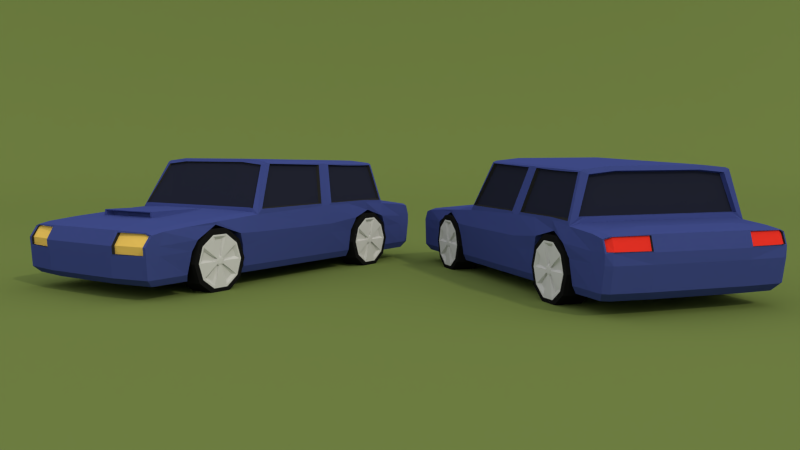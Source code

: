 # Source: Car.blend  (saved by Blender 2.69.0; exported with 4.5.12 LTS)
import bpy
from mathutils import Matrix  # noqa: F401  (used for matrix-valued properties, if any)

bpy.ops.wm.read_factory_settings(use_empty=True)
scene = bpy.context.scene
scene.name = 'Scene'

# ---- collections
col_collection_1 = bpy.data.collections.new('Collection 1'); scene.collection.children.link(col_collection_1)
col_collection_1.hide_render = True
col_collection_1.hide_viewport = True
col_collection_2 = bpy.data.collections.new('Collection 2'); scene.collection.children.link(col_collection_2)

# ---- materials (node trees are filled in below, after node groups)
mat_material = bpy.data.materials.new('Material')
mat_material.alpha_threshold = 0.0
mat_material.diffuse_color = (0.5596, 0.02946, 0.02233, 1.0)
mat_material.roughness = 0.5
mat_material.line_color = (0.0, 0.0, 0.0, 1.0)
mat_material_001 = bpy.data.materials.new('Material.001')
mat_material_001.alpha_threshold = 0.0
mat_material_001.diffuse_color = (0.016, 0.01764, 0.0331, 1.0)
mat_material_001.roughness = 0.5
mat_material_001.line_color = (0.0, 0.0, 0.0, 1.0)
mat_material_002 = bpy.data.materials.new('Material.002')
mat_material_002.alpha_threshold = 0.0
mat_material_002.diffuse_color = (0.02365, 0.02365, 0.02365, 1.0)
mat_material_002.roughness = 0.5
mat_material_002.line_color = (0.0, 0.0, 0.0, 1.0)
mat_material_003 = bpy.data.materials.new('Material.003')
mat_material_003.alpha_threshold = 0.0
mat_material_003.diffuse_color = (0.8, 0.527, 0.113, 1.0)
mat_material_003.roughness = 0.5
mat_material_003.line_color = (0.0, 0.0, 0.0, 1.0)
mat_material_004 = bpy.data.materials.new('Material.004')
mat_material_004.alpha_threshold = 0.0
mat_material_004.diffuse_color = (0.8, 0.03145, 0.02126, 1.0)
mat_material_004.roughness = 0.5
mat_material_004.line_color = (0.0, 0.0, 0.0, 1.0)
mat_material_005 = bpy.data.materials.new('Material.005')
mat_material_005.alpha_threshold = 0.0
mat_material_005.diffuse_color = (0.009134, 0.009134, 0.009134, 1.0)
mat_material_005.roughness = 0.5
mat_material_005.line_color = (0.0, 0.0, 0.0, 1.0)
mat_material_006 = bpy.data.materials.new('Material.006')
mat_material_006.alpha_threshold = 0.0
mat_material_006.diffuse_color = (0.5711, 0.5711, 0.5711, 1.0)
mat_material_006.roughness = 0.5
mat_material_006.line_color = (0.0, 0.0, 0.0, 1.0)
mat_material_007 = bpy.data.materials.new('Material.007')
mat_material_007.alpha_threshold = 0.0
mat_material_007.diffuse_color = (0.0331, 0.0331, 0.0331, 1.0)
mat_material_007.roughness = 0.5
mat_material_007.line_color = (0.0, 0.0, 0.0, 1.0)

# ---- material node trees
mat_material.use_nodes = True; mat_material.node_tree.nodes.clear()
_N = mat_material.node_tree.nodes; _L = mat_material.node_tree.links
n0 = _N.new('ShaderNodeOutputMaterial'); n0.name = 'Material Output'; n0.location = (300, 300)
n1 = _N.new('ShaderNodeBsdfDiffuse'); n1.name = 'Diffuse BSDF'; n1.location = (100, 300)
n1.inputs[0].default_value = (0.04495, 0.06343, 0.233, 1.0)
_L.new(n1.outputs[0], n0.inputs[0])
n0.is_active_output = True
mat_material_001.use_nodes = True; mat_material_001.node_tree.nodes.clear()
_N = mat_material_001.node_tree.nodes; _L = mat_material_001.node_tree.links
n0 = _N.new('ShaderNodeOutputMaterial'); n0.name = 'Material Output'; n0.location = (300, 300)
n1 = _N.new('ShaderNodeBsdfDiffuse'); n1.name = 'Diffuse BSDF'; n1.location = (10, 300)
n1.inputs[0].default_value = (0.01602, 0.018, 0.0331, 1.0)
_L.new(n1.outputs[0], n0.inputs[0])
n0.is_active_output = True
mat_material_002.use_nodes = True; mat_material_002.node_tree.nodes.clear()
_N = mat_material_002.node_tree.nodes; _L = mat_material_002.node_tree.links
n0 = _N.new('ShaderNodeOutputMaterial'); n0.name = 'Material Output'; n0.location = (300, 300)
n1 = _N.new('ShaderNodeBsdfDiffuse'); n1.name = 'Diffuse BSDF'; n1.location = (10, 300)
n1.inputs[0].default_value = (0.02315, 0.02315, 0.02315, 1.0)
_L.new(n1.outputs[0], n0.inputs[0])
n0.is_active_output = True
mat_material_003.use_nodes = True; mat_material_003.node_tree.nodes.clear()
_N = mat_material_003.node_tree.nodes; _L = mat_material_003.node_tree.links
n0 = _N.new('ShaderNodeOutputMaterial'); n0.name = 'Material Output'; n0.location = (300, 300)
n1 = _N.new('ShaderNodeBsdfDiffuse'); n1.name = 'Diffuse BSDF'; n1.location = (10, 300)
n1.inputs[0].default_value = (0.7991, 0.5271, 0.1119, 1.0)
_L.new(n1.outputs[0], n0.inputs[0])
n0.is_active_output = True
mat_material_004.use_nodes = True; mat_material_004.node_tree.nodes.clear()
_N = mat_material_004.node_tree.nodes; _L = mat_material_004.node_tree.links
n0 = _N.new('ShaderNodeOutputMaterial'); n0.name = 'Material Output'; n0.location = (300, 300)
n1 = _N.new('ShaderNodeBsdfDiffuse'); n1.name = 'Diffuse BSDF'; n1.location = (10, 300)
n1.inputs[0].default_value = (0.7991, 0.0319, 0.02122, 1.0)
_L.new(n1.outputs[0], n0.inputs[0])
n0.is_active_output = True
mat_material_005.use_nodes = True; mat_material_005.node_tree.nodes.clear()
_N = mat_material_005.node_tree.nodes; _L = mat_material_005.node_tree.links
n0 = _N.new('ShaderNodeOutputMaterial'); n0.name = 'Material Output'; n0.location = (300, 300)
n1 = _N.new('ShaderNodeBsdfDiffuse'); n1.name = 'Diffuse BSDF'; n1.location = (10, 300)
n1.inputs[0].default_value = (0.009018, 0.009018, 0.009018, 1.0)
_L.new(n1.outputs[0], n0.inputs[0])
n0.is_active_output = True
mat_material_006.use_nodes = True; mat_material_006.node_tree.nodes.clear()
_N = mat_material_006.node_tree.nodes; _L = mat_material_006.node_tree.links
n0 = _N.new('ShaderNodeOutputMaterial'); n0.name = 'Material Output'; n0.location = (300, 300)
n1 = _N.new('ShaderNodeBsdfDiffuse'); n1.name = 'Diffuse BSDF'; n1.location = (100, 300)
n1.inputs[0].default_value = (0.5705, 0.5705, 0.5705, 1.0)
n1.inputs[1].default_value = 0.1
_L.new(n1.outputs[0], n0.inputs[0])
n0.is_active_output = True
mat_material_007.use_nodes = True; mat_material_007.node_tree.nodes.clear()
_N = mat_material_007.node_tree.nodes; _L = mat_material_007.node_tree.links
n0 = _N.new('ShaderNodeOutputMaterial'); n0.name = 'Material Output'; n0.location = (300, 300)
n1 = _N.new('ShaderNodeBsdfDiffuse'); n1.name = 'Diffuse BSDF'; n1.location = (10, 300)
n1.inputs[0].default_value = (0.1447, 0.196, 0.05334, 1.0)
_L.new(n1.outputs[0], n0.inputs[0])
n0.is_active_output = True

# ---- world
world_world = bpy.data.worlds.new('World'); scene.world = world_world
world_world.use_nodes = True; world_world.node_tree.nodes.clear()
_N = world_world.node_tree.nodes; _L = world_world.node_tree.links
n0 = _N.new('ShaderNodeOutputWorld'); n0.name = 'World Output'; n0.location = (300, 300)
n1 = _N.new('ShaderNodeBackground'); n1.name = 'Background'; n1.location = (10, 300)
n1.inputs[0].default_value = (0.855, 0.855, 0.855, 1.0)
_L.new(n1.outputs[0], n0.inputs[0])
n0.is_active_output = True
world_world.color = (0.05088, 0.05088, 0.05088)
world_world.use_sun_shadow = False
world_world.sun_shadow_jitter_overblur = 0.0
world_world.cycles.sampling_method = 'MANUAL'
world_world.cycles.sample_map_resolution = 256

# ---- cameras
cam_camera_001 = bpy.data.cameras.new('Camera.001')
cam_camera_001.clip_end = 100.0
cam_camera_001.lens = 35.0
cam_camera_001.sensor_width = 32.0
cam_camera_001.sensor_height = 18.0
cam_camera_001.ortho_scale = 7.314
cam_camera_001.dof.focus_distance = 0.0

# ---- lights
light_lamp = bpy.data.lights.new('Lamp', 'SUN')
light_lamp.color = (1.0, 0.9359, 0.7076)
light_lamp.transmission_factor = 0.0
light_lamp.cutoff_distance = 30.0
light_lamp.angle = 0.05998
light_lamp.energy = 1.0
light_lamp.shadow_buffer_clip_start = 1.001
light_lamp.shadow_soft_size = 0.03
light_lamp.shadow_cascade_max_distance = 1000.0
light_lamp.cycles.use_multiple_importance_sampling = False

# ---- meshes
me_cube = bpy.data.meshes.new('Cube')
me_cube.from_pydata([(0.4992, -0.628, 0.3212), (0.7026, -0.628, 0.3212), (0.4992, -0.6737, 0.1804), (0.7026, -0.6737, 0.1804), (0.4992, -0.7936, 0.09332), (0.7026, -0.7936, 0.09332), (0.4992, -0.9417, 0.09332), (0.7026, -0.9417, 0.09332), (0.4992, -1.062, 0.1804), (0.7026, -1.062, 0.1804), (0.4992, -1.107, 0.3212), (0.7026, -1.107, 0.3212), (0.4992, -1.062, 0.4621), (0.7026, -1.062, 0.4621), (0.4992, -0.9417, 0.5492), (0.7026, -0.9417, 0.5492), (0.4992, -0.7936, 0.5492), (0.7026, -0.7936, 0.5492), (0.4992, -0.6737, 0.4621), (0.7026, -0.6737, 0.4621), (0.5291, -0.624, 0.3212), (0.6727, -0.624, 0.3212), (0.6727, -0.6705, 0.178), (0.5291, -0.6705, 0.178), (0.6727, -0.7923, 0.08953), (0.5291, -0.7923, 0.08953), (0.6727, -0.9429, 0.08953), (0.5291, -0.9429, 0.08953), (0.6727, -1.065, 0.178), (0.5291, -1.065, 0.178), (0.6727, -1.111, 0.3212), (0.5291, -1.111, 0.3212), (0.6727, -1.065, 0.4644), (0.5291, -1.065, 0.4644), (0.6727, -0.9429, 0.5529), (0.5291, -0.9429, 0.5529), (0.6727, -0.7923, 0.5529), (0.5291, -0.7923, 0.5529), (0.6727, -0.6705, 0.4644), (0.5291, -0.6705, 0.4644), (0.7052, -0.6662, 0.3212), (0.7052, -0.7047, 0.2028), (0.7052, -0.8054, 0.1297), (0.7052, -0.9299, 0.1297), (0.7052, -1.031, 0.2028), (0.7052, -1.069, 0.3212), (0.7052, -1.031, 0.4396), (0.7052, -0.9299, 0.5128), (0.7052, -0.8054, 0.5128), (0.7052, -0.7047, 0.4396), (0.7052, -0.6796, 0.3212), (0.7052, -0.7155, 0.2107), (0.7052, -0.8095, 0.1425), (0.7052, -0.9257, 0.1425), (0.7052, -1.02, 0.2107), (0.7052, -1.056, 0.3212), (0.7052, -1.02, 0.4317), (0.7052, -0.9257, 0.5), (0.7052, -0.8095, 0.5), (0.7052, -0.7155, 0.4317), (0.6891, -0.7092, 0.3406), (0.6891, -0.7508, 0.2124), (0.6891, -0.8003, 0.1765), (0.6891, -0.935, 0.1765), (0.6891, -0.9844, 0.2124), (0.6891, -1.026, 0.3406), (0.6891, -1.007, 0.3987), (0.6891, -0.8982, 0.4779), (0.6891, -0.8371, 0.4779), (0.6891, -0.7281, 0.3987), (0.6891, -0.8261, 0.3263), (0.6891, -0.837, 0.2927), (0.6891, -0.85, 0.2833), (0.6891, -0.8853, 0.2833), (0.6891, -0.8982, 0.2927), (0.6891, -0.9092, 0.3263), (0.6891, -0.9042, 0.3415), (0.6891, -0.8756, 0.3623), (0.6891, -0.8596, 0.3623), (0.6891, -0.831, 0.3415), (0.7032, -0.8345, 0.3212), (0.7032, -0.8408, 0.3018), (0.7032, -0.8574, 0.2897), (0.7032, -0.8779, 0.2897), (0.7032, -0.8944, 0.3018), (0.7032, -0.9008, 0.3212), (0.7032, -0.8944, 0.3407), (0.7032, -0.8779, 0.3528), (0.7032, -0.8574, 0.3528), (0.7032, -0.8408, 0.3407), (0.7032, -0.8345, 0.3212), (0.7032, -0.8408, 0.3018), (0.7032, -0.8574, 0.2897), (0.7032, -0.8779, 0.2897), (0.7032, -0.8944, 0.3018), (0.7032, -0.9008, 0.3212), (0.7032, -0.8944, 0.3407), (0.7032, -0.8779, 0.3528), (0.7032, -0.8574, 0.3528), (0.7032, -0.8408, 0.3407), (0.7058, -0.8473, 0.3212), (0.7058, -0.8511, 0.3093), (0.7058, -0.8613, 0.3019), (0.7058, -0.8739, 0.3019), (0.7058, -0.8841, 0.3093), (0.7058, -0.888, 0.3212), (0.7058, -0.8841, 0.3332), (0.7058, -0.8739, 0.3406), (0.7058, -0.8613, 0.3406), (0.7058, -0.8511, 0.3332), (0.0, 1.074, 0.2), (0.6429, 1.142, 0.2), (0.6755, 1.101, 0.6289), (0.0, 1.112, 0.6521), (0.0, -0.4633, 0.6536), (0.0, -0.4496, 0.2), (0.6726, -0.4505, 0.6281), (0.6429, -0.4496, 0.2), (0.6429, 1.432, 0.2), (0.6429, -1.43, 0.2), (0.6712, 1.488, 0.5847), (0.6727, -1.441, 0.5498), (0.0, 1.48, 0.2), (0.0, -1.478, 0.2), (0.0, 1.536, 0.6079), (0.0, -1.49, 0.5738), (0.5753, 1.065, 0.9779), (0.0, 1.065, 1.008), (0.0, -0.2542, 1.043), (0.5753, -0.2508, 1.013), (0.0, -1.372, 0.2), (0.6429, -1.323, 0.2), (0.6724, -1.35, 0.5673), (0.0, -1.398, 0.5913), (0.7016, -0.4633, 0.5004), (0.6712, 1.518, 0.5004), (0.6719, -1.497, 0.4709), (0.0, -1.545, 0.4709), (0.0, 1.566, 0.5004), (0.7016, 1.074, 0.5196), (0.6763, -1.385, 0.4739), (0.0, 1.374, 0.6419), (0.6722, 1.374, 0.606), (0.6429, 1.318, 0.2), (0.0, 1.318, 0.2), (0.6763, 1.371, 0.5004), (0.0, -0.455, 0.6772), (0.6238, -0.455, 0.6724), (0.0, -0.2712, 1.018), (0.5346, -0.2713, 0.9982), (0.0, -0.439, 0.6746), (0.6153, -0.439, 0.6744), (0.0, -0.261, 1.006), (0.5261, -0.261, 0.9863), (0.6127, 1.108, 0.6828), (0.0, 1.108, 0.6839), (0.5235, 1.078, 0.9565), (0.0, 1.078, 0.9764), (0.6014, 1.077, 0.6863), (0.0, 1.077, 0.6863), (0.5122, 1.048, 0.9477), (0.0, 1.048, 0.9676), (0.0, 0.2832, 0.2), (0.6429, 0.2832, 0.2), (0.6712, 0.2943, 0.6521), (0.5753, 0.3802, 0.9961), (0.0, 0.3802, 1.026), (0.7016, 0.2943, 0.5004), (0.0, 0.3579, 0.2), (0.6429, 0.3579, 0.2), (0.6712, 0.3716, 0.6521), (0.5753, 0.4459, 0.9944), (0.0, 0.4459, 1.025), (0.7016, 0.3716, 0.5004), (0.6711, -0.4047, 0.6675), (0.5819, -0.2224, 1.005), (0.6712, 0.2823, 0.6699), (0.5797, 0.3602, 0.9859), (0.6712, 1.076, 0.6589), (0.5814, 1.043, 0.9705), (0.6712, 0.4087, 0.6699), (0.5813, 0.4757, 0.9852), (0.6465, -0.3905, 0.6759), (0.5573, -0.2159, 0.9984), (0.6465, 0.2726, 0.6759), (0.5573, 0.3478, 0.9836), (0.6465, 1.066, 0.674), (0.5573, 1.034, 0.9663), (0.6465, 0.4194, 0.675), (0.5573, 0.4843, 0.9807), (0.3534, 1.112, 0.6521), (0.3534, -0.4633, 0.6521), (0.485, -0.4496, 0.2), (0.3293, 1.48, 0.2), (0.3293, -1.478, 0.2), (0.3534, 1.536, 0.6079), (0.3534, -1.49, 0.5738), (0.485, 1.146, 0.2), (0.3534, 1.065, 1.008), (0.3534, -0.2542, 1.043), (0.485, -1.361, 0.2), (0.3534, -1.398, 0.5913), (0.3534, -1.545, 0.4709), (0.3534, 1.566, 0.5004), (0.485, 1.318, 0.2), (0.3534, 1.374, 0.6419), (0.329, -0.455, 0.6772), (0.329, -0.2721, 1.018), (0.3247, -0.439, 0.6746), (0.3247, -0.261, 1.006), (0.3233, 1.108, 0.6839), (0.3233, 1.078, 0.9764), (0.3175, 1.077, 0.6863), (0.3175, 1.048, 0.9676), (0.485, 0.2832, 0.2), (0.3534, 0.3802, 1.026), (0.485, 0.3579, 0.2), (0.3534, 0.4459, 1.025), (0.6924, -0.4633, 0.4253), (0.0, -1.541, 0.4032), (0.6868, 1.128, 0.4253), (0.6763, -1.381, 0.4054), (0.6712, 1.516, 0.4253), (0.672, -1.492, 0.4032), (0.0, 1.563, 0.4253), (0.6763, 1.369, 0.4253), (0.6924, 0.2943, 0.4253), (0.6924, 0.3716, 0.4253), (0.3534, 1.563, 0.4253), (0.3534, -1.541, 0.4032), (0.6475, -1.444, 0.5433), (0.6471, -1.498, 0.4727), (0.3775, -1.491, 0.5599), (0.3775, -1.544, 0.4727), (0.6471, -1.494, 0.4153), (0.3775, -1.54, 0.4153), (0.6471, -1.427, 0.5504), (0.647, -1.48, 0.472), (0.3775, -1.465, 0.5592), (0.3775, -1.519, 0.472), (0.647, -1.477, 0.4145), (0.3775, -1.515, 0.4145), (0.6601, 1.489, 0.5801), (0.6601, 1.518, 0.5067), (0.3645, 1.536, 0.6015), (0.3645, 1.566, 0.5067), (0.6548, 1.476, 0.5824), (0.6548, 1.506, 0.5077), (0.3697, 1.524, 0.5991), (0.3697, 1.553, 0.5077), (0.0, -1.109, 0.2), (0.6429, -1.124, 0.2), (0.6739, -1.145, 0.5846), (0.0, -1.132, 0.6262), (0.7016, -1.07, 0.4906), (0.485, -1.109, 0.2), (0.2768, -1.121, 0.6262), (0.6901, -1.114, 0.4141), (0.0, -0.5696, 0.2), (0.6429, -0.6203, 0.2), (0.6716, -0.5849, 0.6202), (0.0, -0.5849, 0.6618), (0.485, -0.6188, 0.2), (0.7016, -0.6586, 0.5046), (0.2315, -0.5758, 0.6618), (0.6879, -0.6258, 0.4089), (0.0, -1.141, 0.6714), (0.2707, -1.118, 0.6714), (0.0, -0.6107, 0.6657), (0.2267, -0.588, 0.6657), (0.0, -1.132, 0.6322), (0.2602, -1.122, 0.6322), (0.0, -1.139, 0.6655), (0.2548, -1.12, 0.6655), (0.0, -1.078, 0.627), (0.2229, -1.071, 0.627), (0.0, -1.084, 0.6556), (0.219, -1.07, 0.6556), (0.6711, -0.4633, 0.2532), (0.0, -1.53, 0.248), (0.6711, 1.145, 0.2532), (0.6711, -1.371, 0.2485), (0.6711, 1.486, 0.2532), (0.6711, -1.482, 0.248), (0.0, 1.533, 0.2532), (0.6711, 1.365, 0.2532), (0.6711, 0.2943, 0.2532), (0.6711, 0.3716, 0.2532), (0.3534, -1.53, 0.248), (0.3534, 1.533, 0.2532), (0.6711, -1.144, 0.2498), (0.6711, -0.6092, 0.2526), (0.4992, 1.128, 0.3212), (0.7026, 1.128, 0.3212), (0.4992, 1.082, 0.1804), (0.7026, 1.082, 0.1804), (0.4992, 0.9625, 0.09332), (0.7026, 0.9625, 0.09332), (0.4992, 0.8144, 0.09332), (0.7026, 0.8144, 0.09332), (0.4992, 0.6946, 0.1804), (0.7026, 0.6946, 0.1804), (0.4992, 0.6488, 0.3212), (0.7026, 0.6488, 0.3212), (0.4992, 0.6946, 0.4621), (0.7026, 0.6946, 0.4621), (0.4992, 0.8144, 0.5492), (0.7026, 0.8144, 0.5492), (0.4992, 0.9625, 0.5492), (0.7026, 0.9625, 0.5492), (0.4992, 1.082, 0.4621), (0.7026, 1.082, 0.4621), (0.5291, 1.132, 0.3212), (0.6727, 1.132, 0.3212), (0.6727, 1.086, 0.178), (0.5291, 1.086, 0.178), (0.6727, 0.9637, 0.08953), (0.5291, 0.9637, 0.08953), (0.6727, 0.8131, 0.08953), (0.5291, 0.8131, 0.08953), (0.6727, 0.6913, 0.178), (0.5291, 0.6913, 0.178), (0.6727, 0.6448, 0.3212), (0.5291, 0.6448, 0.3212), (0.6727, 0.6913, 0.4644), (0.5291, 0.6913, 0.4644), (0.6727, 0.8131, 0.5529), (0.5291, 0.8131, 0.5529), (0.6727, 0.9637, 0.5529), (0.5291, 0.9637, 0.5529), (0.6727, 1.086, 0.4644), (0.5291, 1.086, 0.4644), (0.7052, 1.09, 0.3212), (0.7052, 1.051, 0.2028), (0.7052, 0.9507, 0.1297), (0.7052, 0.8262, 0.1297), (0.7052, 0.7255, 0.2028), (0.7052, 0.687, 0.3212), (0.7052, 0.7255, 0.4396), (0.7052, 0.8262, 0.5128), (0.7052, 0.9507, 0.5128), (0.7052, 1.051, 0.4396), (0.7052, 1.076, 0.3212), (0.7052, 1.041, 0.2107), (0.7052, 0.9465, 0.1425), (0.7052, 0.8303, 0.1425), (0.7052, 0.7364, 0.2107), (0.7052, 0.7005, 0.3212), (0.7052, 0.7364, 0.4317), (0.7052, 0.8303, 0.5), (0.7052, 0.9465, 0.5), (0.7052, 1.041, 0.4317), (0.6891, 1.047, 0.3406), (0.6891, 1.005, 0.2124), (0.6891, 0.9558, 0.1765), (0.6891, 0.8211, 0.1765), (0.6891, 0.7716, 0.2124), (0.6891, 0.73, 0.3406), (0.6891, 0.7489, 0.3987), (0.6891, 0.8579, 0.4779), (0.6891, 0.919, 0.4779), (0.6891, 1.028, 0.3987), (0.6891, 0.93, 0.3263), (0.6891, 0.919, 0.2927), (0.6891, 0.9061, 0.2833), (0.6891, 0.8708, 0.2833), (0.6891, 0.8578, 0.2927), (0.6891, 0.8469, 0.3263), (0.6891, 0.8518, 0.3415), (0.6891, 0.8804, 0.3623), (0.6891, 0.8964, 0.3623), (0.6891, 0.925, 0.3415), (0.7032, 0.9216, 0.3212), (0.7032, 0.9153, 0.3018), (0.7032, 0.8987, 0.2897), (0.7032, 0.8782, 0.2897), (0.7032, 0.8616, 0.3018), (0.7032, 0.8553, 0.3212), (0.7032, 0.8616, 0.3407), (0.7032, 0.8782, 0.3528), (0.7032, 0.8987, 0.3528), (0.7032, 0.9153, 0.3407), (0.7032, 0.9216, 0.3212), (0.7032, 0.9153, 0.3018), (0.7032, 0.8987, 0.2897), (0.7032, 0.8782, 0.2897), (0.7032, 0.8616, 0.3018), (0.7032, 0.8553, 0.3212), (0.7032, 0.8616, 0.3407), (0.7032, 0.8782, 0.3528), (0.7032, 0.8987, 0.3528), (0.7032, 0.9153, 0.3407), (0.7058, 0.9088, 0.3212), (0.7058, 0.9049, 0.3093), (0.7058, 0.8947, 0.3019), (0.7058, 0.8821, 0.3019), (0.7058, 0.872, 0.3093), (0.7058, 0.8681, 0.3212), (0.7058, 0.872, 0.3332), (0.7058, 0.8821, 0.3406), (0.7058, 0.8947, 0.3406), (0.7058, 0.9049, 0.3332), (0.0, -0.8395, 0.2), (0.6711, -0.8585, 0.6024), (0.485, -0.8395, 0.2), (0.6711, -0.875, 0.5827), (0.2542, -0.8483, 0.644), (0.0, -0.8758, 0.6686), (0.2487, -0.8531, 0.6686), (0.4562, -1.109, 0.2184), (0.4845, -1.07, 0.509), (0.2892, -1.109, 0.2184), (0.4845, -1.113, 0.4325), (0.4562, -0.6204, 0.2184), (0.2892, -0.6188, 0.2184), (0.4845, -0.6587, 0.523), (0.4845, -0.6259, 0.4273), (0.4845, -1.128, 0.2682), (0.4845, -0.6093, 0.271), (0.4562, -0.8396, 0.2184), (0.2892, -0.8396, 0.2184), (0.4845, -0.875, 0.6151), (0.4845, -0.8717, 0.4353), (0.4845, -0.8676, 0.2696), (0.0, 0.6086, 0.2), (0.6429, 0.6299, 0.2), (0.6713, 0.6308, 0.6521), (0.5753, 0.6662, 0.9886), (0.0, 0.6662, 1.019), (0.7016, 0.7033, 0.5303), (0.6712, 0.6425, 0.6699), (0.5782, 0.6744, 0.9751), (0.6465, 0.6459, 0.675), (0.5573, 0.6768, 0.9757), (0.485, 0.6319, 0.2), (0.3534, 0.6662, 1.019), (0.6854, 0.6468, 0.4253), (0.6711, 0.6308, 0.2532), (0.0, 0.8412, 0.2), (0.6712, 0.8712, 0.6521), (0.5753, 0.8706, 0.9832), (0.0, 0.8706, 1.014), (0.6712, 0.9006, 0.5825), (0.6712, 0.8595, 0.6699), (0.5785, 0.8589, 0.9707), (0.6465, 0.8561, 0.675), (0.5573, 0.8555, 0.971), (0.485, 0.8412, 0.2), (0.3534, 0.8706, 1.014), (0.4558, 1.142, 0.2175), (0.484, 1.074, 0.5371), (0.2979, 1.146, 0.2175), (0.484, 1.128, 0.4428), (0.484, 1.145, 0.2707), (0.4558, 0.6299, 0.2175), (0.484, 0.7033, 0.5477), (0.2979, 0.6319, 0.2175), (0.484, 0.6468, 0.4428), (0.484, 0.6308, 0.2707), (0.4558, 0.8412, 0.2175), (0.484, 0.9006, 0.6), (0.2979, 0.8412, 0.2175), (0.484, 0.8792, 0.4428), (0.484, 0.8712, 0.2707), (0.6268, 1.112, 0.6433), (0.6268, -0.4629, 0.643), (0.5991, 1.461, 0.2), (0.5991, -1.434, 0.2), (0.6268, 1.508, 0.6009), (0.6268, -1.446, 0.5648), (0.5489, 1.064, 0.9893), (0.5489, -0.2488, 1.024), (0.6268, -1.355, 0.5823), (0.6268, 1.374, 0.6204), (0.5826, -0.455, 0.6772), (0.5059, -0.2721, 1.001), (0.5748, -0.439, 0.6746), (0.498, -0.261, 0.9891), (0.5723, 1.108, 0.6839), (0.4956, 1.078, 0.9592), (0.5618, 1.077, 0.6863), (0.485, 1.048, 0.9505), (0.5489, 0.3802, 1.008), (0.5489, 0.4459, 1.006), (0.6208, -0.4496, 0.2), (0.6208, 1.143, 0.2), (0.6208, -1.325, 0.2), (0.6268, 1.538, 0.5004), (0.6208, 1.318, 0.2), (0.6208, 0.2832, 0.2), (0.6208, 0.3579, 0.2), (0.6268, 1.545, 0.4253), (0.6268, -1.497, 0.4032), (0.6094, -1.451, 0.5583), (0.6094, -1.5, 0.4153), (0.6094, -1.432, 0.5583), (0.6094, -1.489, 0.472), (0.6094, -1.482, 0.4145), (0.6188, 1.512, 0.5981), (0.6188, 1.542, 0.5067), (0.615, 1.502, 0.5963), (0.615, 1.531, 0.5077), (0.6208, -1.123, 0.2), (0.6161, -1.14, 0.6041), (0.6208, -0.6201, 0.2), (0.6098, -0.5836, 0.6418), (0.6268, 1.515, 0.2532), (0.6268, -1.486, 0.248), (0.6129, -0.8571, 0.623), (0.4329, -1.109, 0.2184), (0.4329, -0.6202, 0.2184), (0.4329, -0.8396, 0.2184), (0.6208, 0.6302, 0.2), (0.5489, 0.6662, 1.0), (0.5489, 0.8706, 0.9947), (0.4337, 1.143, 0.2175), (0.4337, 0.6302, 0.2175), (0.4337, 0.8412, 0.2175)], [], [(21, 1, 3, 22), (22, 3, 5, 24), (24, 5, 7, 26), (26, 7, 9, 28), (28, 9, 11, 30), (30, 11, 13, 32), (32, 13, 15, 34), (34, 15, 17, 36), (1, 19, 49, 40), (38, 19, 1, 21), (36, 17, 19, 38), (0, 2, 4, 6, 8, 10, 12, 14, 16, 18), (0, 20, 23, 2), (20, 21, 22, 23), (2, 23, 25, 4), (23, 22, 24, 25), (4, 25, 27, 6), (25, 24, 26, 27), (6, 27, 29, 8), (27, 26, 28, 29), (8, 29, 31, 10), (29, 28, 30, 31), (10, 31, 33, 12), (31, 30, 32, 33), (12, 33, 35, 14), (33, 32, 34, 35), (14, 35, 37, 16), (35, 34, 36, 37), (18, 39, 20, 0), (39, 38, 21, 20), (16, 37, 39, 18), (37, 36, 38, 39), (40, 49, 59, 50), (19, 17, 48, 49), (17, 15, 47, 48), (15, 13, 46, 47), (13, 11, 45, 46), (11, 9, 44, 45), (9, 7, 43, 44), (7, 5, 42, 43), (5, 3, 41, 42), (3, 1, 40, 41), (50, 59, 69, 60), (49, 48, 58, 59), (48, 47, 57, 58), (47, 46, 56, 57), (46, 45, 55, 56), (45, 44, 54, 55), (44, 43, 53, 54), (43, 42, 52, 53), (42, 41, 51, 52), (41, 40, 50, 51), (60, 69, 79, 70), (58, 57, 67, 68), (68, 78, 88, 58), (56, 55, 65, 66), (54, 53, 63, 64), (52, 51, 61, 62), (66, 76, 86, 56), (68, 67, 77, 78), (66, 65, 75, 76), (64, 74, 84, 54), (64, 63, 73, 74), (62, 61, 71, 72), (80, 89, 99, 90), (79, 69, 59, 89), (57, 56, 86, 87), (55, 54, 84, 85), (53, 52, 82, 83), (51, 50, 80, 81), (70, 79, 89, 80), (73, 63, 53, 83), (78, 77, 87, 88), (75, 65, 55, 85), (76, 75, 85, 86), (74, 73, 83, 84), (77, 67, 57, 87), (72, 71, 81, 82), (59, 58, 88, 89), (71, 61, 51, 81), (60, 70, 80, 50), (62, 72, 82, 52), (90, 99, 109, 100), (89, 88, 98, 99), (88, 87, 97, 98), (87, 86, 96, 97), (86, 85, 95, 96), (85, 84, 94, 95), (84, 83, 93, 94), (83, 82, 92, 93), (82, 81, 91, 92), (81, 80, 90, 91), (101, 100, 109, 108, 107, 106, 105, 104, 103, 102), (99, 98, 108, 109), (98, 97, 107, 108), (97, 96, 106, 107), (96, 95, 105, 106), (95, 94, 104, 105), (94, 93, 103, 104), (93, 92, 102, 103), (92, 91, 101, 102), (91, 90, 100, 101), (204, 197, 110, 144), (205, 141, 113, 190), (116, 129, 149, 147), (214, 192, 115, 162), (167, 164, 116, 134), (140, 132, 121, 136), (200, 194, 123, 130), (201, 133, 125, 196), (202, 196, 125, 137), (289, 193, 122, 284), (145, 142, 112, 139), (215, 166, 128, 199), (171, 170, 180, 181), (470, 126, 156, 479), (254, 252, 132, 140), (255, 200, 130, 250), (256, 253, 133, 201), (226, 167, 134, 218), (221, 140, 136, 223), (229, 202, 137, 219), (195, 203, 138, 124), (225, 145, 139, 220), (257, 254, 140, 221), (193, 204, 144, 122), (195, 124, 141, 205), (135, 120, 142, 145), (222, 135, 145, 225), (147, 149, 153, 151), (199, 128, 148, 207), (465, 116, 147, 474), (476, 151, 153, 477), (207, 148, 152, 209), (474, 147, 151, 476), (479, 156, 160, 481), (126, 112, 154, 156), (190, 113, 155, 210), (212, 159, 161, 213), (156, 154, 158, 160), (210, 155, 159, 212), (216, 214, 162, 168), (173, 170, 164, 167), (217, 172, 166, 215), (164, 165, 177, 176), (227, 173, 167, 226), (164, 170, 171, 165), (434, 216, 168, 424), (429, 426, 170, 173), (435, 428, 172, 217), (436, 429, 173, 227), (431, 181, 189, 433), (129, 116, 174, 175), (165, 129, 175, 177), (116, 164, 176, 174), (181, 180, 188, 189), (427, 171, 181, 431), (439, 112, 178, 443), (112, 126, 179, 178), (182, 184, 185, 183), (445, 186, 187, 446), (443, 178, 186, 445), (178, 179, 187, 186), (176, 177, 185, 184), (175, 174, 182, 183), (177, 175, 183, 185), (174, 176, 184, 182), (488, 485, 197, 204), (473, 205, 190, 464), (489, 484, 192, 214), (486, 467, 194, 200), (472, 201, 196, 469), (202, 229, 235, 233), (506, 466, 193, 289), (482, 215, 199, 471), (127, 198, 211, 157), (502, 486, 200, 255), (503, 256, 201, 472), (492, 223, 234, 494), (203, 195, 244, 245), (466, 488, 204, 193), (468, 195, 205, 473), (471, 199, 207, 475), (114, 191, 206, 146), (150, 208, 209, 152), (475, 207, 209, 477), (146, 206, 208, 150), (157, 211, 213, 161), (464, 190, 210, 478), (480, 212, 213, 481), (478, 210, 212, 480), (490, 489, 214, 216), (483, 217, 215, 482), (512, 490, 216, 434), (513, 435, 217, 483), (203, 228, 224, 138), (286, 226, 218, 278), (281, 221, 223, 283), (288, 229, 219, 279), (285, 225, 220, 280), (290, 257, 221, 281), (282, 222, 225, 285), (287, 227, 226, 286), (437, 436, 227, 287), (487, 491, 228, 203), (507, 492, 229, 288), (233, 235, 241, 239), (494, 234, 240, 497), (223, 136, 231, 234), (196, 202, 233, 232), (469, 196, 232, 493), (136, 121, 230, 231), (496, 495, 238, 239), (497, 496, 239, 241), (234, 231, 237, 240), (232, 233, 239, 238), (493, 232, 238, 495), (231, 230, 236, 237), (245, 244, 248, 249), (487, 203, 245, 499), (468, 120, 242, 498), (120, 135, 243, 242), (500, 501, 249, 248), (499, 245, 249, 501), (498, 242, 246, 500), (242, 243, 247, 246), (405, 403, 252, 254), (404, 255, 250, 402), (264, 261, 268, 269), (405, 254, 410, 421), (265, 263, 415, 416), (508, 406, 256, 503), (504, 259, 413, 510), (134, 116, 260, 263), (192, 262, 258, 115), (191, 114, 261, 264), (218, 134, 263, 265), (484, 504, 262, 192), (465, 191, 264, 505), (278, 218, 265, 291), (408, 407, 266, 267), (406, 264, 269, 408), (256, 267, 273, 271), (271, 273, 277, 275), (267, 266, 272, 273), (253, 256, 271, 270), (274, 275, 277, 276), (273, 272, 276, 277), (270, 271, 275, 274), (228, 289, 284, 224), (491, 506, 289, 228), (163, 286, 278, 117), (131, 281, 283, 119), (194, 288, 279, 123), (143, 285, 280, 111), (251, 290, 281, 131), (118, 282, 285, 143), (169, 287, 286, 163), (425, 437, 287, 169), (467, 507, 288, 194), (259, 291, 418, 413), (117, 278, 291, 259), (313, 293, 295, 314), (314, 295, 297, 316), (316, 297, 299, 318), (318, 299, 301, 320), (320, 301, 303, 322), (322, 303, 305, 324), (324, 305, 307, 326), (326, 307, 309, 328), (293, 311, 341, 332), (330, 311, 293, 313), (328, 309, 311, 330), (292, 294, 296, 298, 300, 302, 304, 306, 308, 310), (292, 312, 315, 294), (312, 313, 314, 315), (294, 315, 317, 296), (315, 314, 316, 317), (296, 317, 319, 298), (317, 316, 318, 319), (298, 319, 321, 300), (319, 318, 320, 321), (300, 321, 323, 302), (321, 320, 322, 323), (302, 323, 325, 304), (323, 322, 324, 325), (304, 325, 327, 306), (325, 324, 326, 327), (306, 327, 329, 308), (327, 326, 328, 329), (310, 331, 312, 292), (331, 330, 313, 312), (308, 329, 331, 310), (329, 328, 330, 331), (332, 341, 351, 342), (311, 309, 340, 341), (309, 307, 339, 340), (307, 305, 338, 339), (305, 303, 337, 338), (303, 301, 336, 337), (301, 299, 335, 336), (299, 297, 334, 335), (297, 295, 333, 334), (295, 293, 332, 333), (342, 351, 361, 352), (341, 340, 350, 351), (340, 339, 349, 350), (339, 338, 348, 349), (338, 337, 347, 348), (337, 336, 346, 347), (336, 335, 345, 346), (335, 334, 344, 345), (334, 333, 343, 344), (333, 332, 342, 343), (352, 361, 371, 362), (350, 349, 359, 360), (360, 370, 380, 350), (348, 347, 357, 358), (346, 345, 355, 356), (344, 343, 353, 354), (358, 368, 378, 348), (360, 359, 369, 370), (358, 357, 367, 368), (356, 366, 376, 346), (356, 355, 365, 366), (354, 353, 363, 364), (372, 381, 391, 382), (371, 361, 351, 381), (349, 348, 378, 379), (347, 346, 376, 377), (345, 344, 374, 375), (343, 342, 372, 373), (362, 371, 381, 372), (365, 355, 345, 375), (370, 369, 379, 380), (367, 357, 347, 377), (368, 367, 377, 378), (366, 365, 375, 376), (369, 359, 349, 379), (364, 363, 373, 374), (351, 350, 380, 381), (363, 353, 343, 373), (352, 362, 372, 342), (354, 364, 374, 344), (382, 391, 401, 392), (381, 380, 390, 391), (380, 379, 389, 390), (379, 378, 388, 389), (378, 377, 387, 388), (377, 376, 386, 387), (376, 375, 385, 386), (375, 374, 384, 385), (374, 373, 383, 384), (373, 372, 382, 383), (393, 392, 401, 400, 399, 398, 397, 396, 395, 394), (391, 390, 400, 401), (390, 389, 399, 400), (389, 388, 398, 399), (388, 387, 397, 398), (387, 386, 396, 397), (386, 385, 395, 396), (385, 384, 394, 395), (384, 383, 393, 394), (383, 382, 392, 393), (263, 260, 403, 405), (262, 404, 402, 258), (257, 290, 417, 412), (291, 265, 416, 418), (505, 264, 406, 508), (404, 262, 414, 420), (269, 268, 407, 408), (256, 406, 408, 267), (263, 405, 421, 415), (422, 421, 410, 412), (511, 509, 411, 420), (423, 422, 412, 417), (419, 423, 417, 409), (416, 415, 421, 422), (510, 511, 420, 414), (418, 416, 422, 423), (413, 418, 423, 419), (255, 404, 420, 411), (290, 251, 409, 417), (502, 255, 411, 509), (254, 257, 412, 410), (447, 434, 424, 438), (442, 439, 426, 429), (448, 441, 428, 435), (220, 139, 450, 452), (444, 431, 433, 446), (440, 427, 431, 444), (170, 426, 430, 180), (188, 432, 433, 189), (180, 430, 432, 188), (280, 220, 452, 453), (514, 448, 435, 513), (429, 436, 457, 455), (512, 434, 456, 516), (426, 439, 443, 430), (432, 445, 446, 433), (430, 443, 445, 432), (197, 447, 438, 110), (139, 112, 439, 442), (198, 127, 441, 448), (436, 437, 458, 457), (179, 444, 446, 187), (126, 440, 444, 179), (437, 425, 454, 458), (470, 198, 448, 514), (442, 429, 455, 460), (434, 447, 461, 456), (462, 460, 455, 457), (517, 516, 456, 461), (463, 462, 457, 458), (459, 463, 458, 454), (452, 450, 460, 462), (515, 517, 461, 451), (453, 452, 462, 463), (449, 453, 463, 459), (447, 197, 451, 461), (485, 111, 449, 515), (139, 442, 460, 450), (111, 280, 453, 449), (198, 470, 479, 211), (191, 465, 474, 206), (208, 476, 477, 209), (206, 474, 476, 208), (211, 479, 481, 213), (143, 111, 485, 488), (142, 473, 464, 112), (163, 117, 484, 489), (131, 119, 467, 486), (132, 472, 469, 121), (282, 118, 466, 506), (165, 482, 471, 129), (251, 131, 486, 502), (252, 503, 472, 132), (229, 492, 494, 235), (118, 143, 488, 466), (120, 468, 473, 142), (129, 471, 475, 149), (149, 475, 477, 153), (112, 464, 478, 154), (158, 480, 481, 160), (154, 478, 480, 158), (169, 163, 489, 490), (171, 483, 482, 165), (425, 169, 490, 512), (427, 513, 483, 171), (135, 222, 491, 487), (283, 223, 492, 507), (235, 494, 497, 241), (121, 469, 493, 230), (237, 236, 495, 496), (240, 237, 496, 497), (230, 493, 495, 236), (135, 487, 499, 243), (195, 468, 498, 244), (246, 247, 501, 500), (243, 499, 501, 247), (244, 498, 500, 248), (403, 508, 503, 252), (262, 504, 510, 414), (117, 259, 504, 484), (116, 465, 505, 260), (222, 282, 506, 491), (119, 283, 507, 467), (260, 505, 508, 403), (419, 409, 509, 511), (413, 419, 511, 510), (251, 502, 509, 409), (440, 514, 513, 427), (425, 512, 516, 454), (126, 470, 514, 440), (459, 454, 516, 517), (449, 459, 517, 515), (197, 485, 515, 451)])
me_cube.polygons.foreach_set('material_index', [5, 5, 5, 5, 5, 5, 5, 5, 5, 5, 5, 5, 5, 5, 5, 5, 5, 5, 5, 5, 5, 5, 5, 5, 5, 5, 5, 5, 5, 5, 5, 5, 6, 5, 5, 5, 5, 5, 5, 5, 5, 5, 6, 6, 6, 6, 6, 6, 6, 6, 6, 6, 6, 6, 6, 6, 6, 6, 6, 6, 6, 6, 6, 6, 6, 6, 6, 6, 6, 6, 6, 6, 6, 6, 6, 6, 6, 6, 6, 6, 6, 6, 6, 6, 6, 6, 6, 6, 6, 6, 6, 6, 6, 6, 6, 6, 6, 6, 6, 6, 6, 6, 0, 0, 0, 0, 0, 0, 0, 0, 0, 0, 0, 0, 0, 0, 0, 0, 0, 0, 0, 0, 0, 0, 0, 0, 0, 0, 0, 2, 0, 0, 1, 2, 2, 0, 0, 0, 1, 0, 0, 0, 0, 0, 0, 0, 0, 0, 0, 0, 0, 2, 0, 0, 0, 2, 0, 0, 0, 1, 1, 2, 2, 2, 2, 2, 2, 0, 0, 0, 0, 0, 0, 0, 0, 0, 0, 0, 0, 0, 0, 0, 0, 0, 1, 2, 2, 0, 0, 1, 0, 0, 0, 0, 0, 0, 0, 0, 0, 0, 0, 0, 0, 0, 0, 0, 2, 2, 0, 0, 0, 0, 3, 3, 2, 2, 2, 2, 2, 0, 0, 0, 4, 2, 2, 2, 0, 0, 0, 0, 0, 0, 0, 0, 0, 0, 0, 0, 0, 0, 0, 0, 0, 0, 0, 0, 0, 0, 0, 0, 0, 0, 0, 0, 0, 0, 0, 0, 0, 0, 0, 0, 5, 5, 5, 5, 5, 5, 5, 5, 5, 5, 5, 5, 5, 5, 5, 5, 5, 5, 5, 5, 5, 5, 5, 5, 5, 5, 5, 5, 5, 5, 5, 5, 6, 5, 5, 5, 5, 5, 5, 5, 5, 5, 6, 6, 6, 6, 6, 6, 6, 6, 6, 6, 6, 6, 6, 6, 6, 6, 6, 6, 6, 6, 6, 6, 6, 6, 6, 6, 6, 6, 6, 6, 6, 6, 6, 6, 6, 6, 6, 6, 6, 6, 6, 6, 6, 6, 6, 6, 6, 6, 6, 6, 6, 6, 6, 6, 6, 6, 6, 6, 6, 6, 0, 0, 0, 0, 0, 0, 0, 0, 0, 0, 0, 0, 0, 0, 0, 0, 0, 0, 0, 0, 0, 0, 0, 0, 0, 2, 0, 0, 1, 2, 0, 0, 0, 0, 0, 1, 2, 0, 0, 0, 0, 2, 0, 0, 0, 0, 0, 0, 0, 0, 0, 0, 0, 0, 0, 0, 0, 0, 0, 0, 0, 1, 2, 0, 0, 0, 0, 0, 0, 0, 0, 0, 0, 0, 0, 0, 0, 2, 0, 1, 0, 0, 0, 0, 0, 0, 0, 2, 0, 3, 3, 2, 0, 0, 4, 2, 2, 0, 0, 0, 0, 0, 0, 0, 0, 0, 0, 0, 0, 0, 0, 0, 0])
me_cube.materials.append(mat_material)
me_cube.materials.append(mat_material_001)
me_cube.materials.append(mat_material_002)
me_cube.materials.append(mat_material_003)
me_cube.materials.append(mat_material_004)
me_cube.materials.append(mat_material_005)
me_cube.materials.append(mat_material_006)
me_cube.use_remesh_preserve_volume = False
me_cube.use_remesh_preserve_attributes = False
me_cube.use_mirror_vertex_groups = False
me_cube.update()
me_cube_002 = bpy.data.meshes.new('Cube.002')
me_cube_002.from_pydata([(0.4992, -0.628, 0.3212), (0.7026, -0.628, 0.3212), (0.4992, -0.6737, 0.1804), (0.7026, -0.6737, 0.1804), (0.4992, -0.7936, 0.09332), (0.7026, -0.7936, 0.09332), (0.4992, -0.9417, 0.09332), (0.7026, -0.9417, 0.09332), (0.4992, -1.062, 0.1804), (0.7026, -1.062, 0.1804), (0.4992, -1.107, 0.3212), (0.7026, -1.107, 0.3212), (0.4992, -1.062, 0.4621), (0.7026, -1.062, 0.4621), (0.4992, -0.9417, 0.5492), (0.7026, -0.9417, 0.5492), (0.4992, -0.7936, 0.5492), (0.7026, -0.7936, 0.5492), (0.4992, -0.6737, 0.4621), (0.7026, -0.6737, 0.4621), (0.5291, -0.624, 0.3212), (0.6727, -0.624, 0.3212), (0.6727, -0.6705, 0.178), (0.5291, -0.6705, 0.178), (0.6727, -0.7923, 0.08953), (0.5291, -0.7923, 0.08953), (0.6727, -0.9429, 0.08953), (0.5291, -0.9429, 0.08953), (0.6727, -1.065, 0.178), (0.5291, -1.065, 0.178), (0.6727, -1.111, 0.3212), (0.5291, -1.111, 0.3212), (0.6727, -1.065, 0.4644), (0.5291, -1.065, 0.4644), (0.6727, -0.9429, 0.5529), (0.5291, -0.9429, 0.5529), (0.6727, -0.7923, 0.5529), (0.5291, -0.7923, 0.5529), (0.6727, -0.6705, 0.4644), (0.5291, -0.6705, 0.4644), (0.7052, -0.6662, 0.3212), (0.7052, -0.7047, 0.2028), (0.7052, -0.8054, 0.1297), (0.7052, -0.9299, 0.1297), (0.7052, -1.031, 0.2028), (0.7052, -1.069, 0.3212), (0.7052, -1.031, 0.4396), (0.7052, -0.9299, 0.5128), (0.7052, -0.8054, 0.5128), (0.7052, -0.7047, 0.4396), (0.7052, -0.6796, 0.3212), (0.7052, -0.7155, 0.2107), (0.7052, -0.8095, 0.1425), (0.7052, -0.9257, 0.1425), (0.7052, -1.02, 0.2107), (0.7052, -1.056, 0.3212), (0.7052, -1.02, 0.4317), (0.7052, -0.9257, 0.5), (0.7052, -0.8095, 0.5), (0.7052, -0.7155, 0.4317), (0.6891, -0.7092, 0.3406), (0.6891, -0.7508, 0.2124), (0.6891, -0.8003, 0.1765), (0.6891, -0.935, 0.1765), (0.6891, -0.9844, 0.2124), (0.6891, -1.026, 0.3406), (0.6891, -1.007, 0.3987), (0.6891, -0.8982, 0.4779), (0.6891, -0.8371, 0.4779), (0.6891, -0.7281, 0.3987), (0.6891, -0.8261, 0.3263), (0.6891, -0.837, 0.2927), (0.6891, -0.85, 0.2833), (0.6891, -0.8853, 0.2833), (0.6891, -0.8982, 0.2927), (0.6891, -0.9092, 0.3263), (0.6891, -0.9042, 0.3415), (0.6891, -0.8756, 0.3623), (0.6891, -0.8596, 0.3623), (0.6891, -0.831, 0.3415), (0.7032, -0.8345, 0.3212), (0.7032, -0.8408, 0.3018), (0.7032, -0.8574, 0.2897), (0.7032, -0.8779, 0.2897), (0.7032, -0.8944, 0.3018), (0.7032, -0.9008, 0.3212), (0.7032, -0.8944, 0.3407), (0.7032, -0.8779, 0.3528), (0.7032, -0.8574, 0.3528), (0.7032, -0.8408, 0.3407), (0.7032, -0.8345, 0.3212), (0.7032, -0.8408, 0.3018), (0.7032, -0.8574, 0.2897), (0.7032, -0.8779, 0.2897), (0.7032, -0.8944, 0.3018), (0.7032, -0.9008, 0.3212), (0.7032, -0.8944, 0.3407), (0.7032, -0.8779, 0.3528), (0.7032, -0.8574, 0.3528), (0.7032, -0.8408, 0.3407), (0.7058, -0.8473, 0.3212), (0.7058, -0.8511, 0.3093), (0.7058, -0.8613, 0.3019), (0.7058, -0.8739, 0.3019), (0.7058, -0.8841, 0.3093), (0.7058, -0.888, 0.3212), (0.7058, -0.8841, 0.3332), (0.7058, -0.8739, 0.3406), (0.7058, -0.8613, 0.3406), (0.7058, -0.8511, 0.3332), (0.0, 1.074, 0.2), (0.6429, 1.142, 0.2), (0.6755, 1.101, 0.6289), (0.0, 1.112, 0.6521), (0.0, -0.4633, 0.6536), (0.0, -0.4496, 0.2), (0.6726, -0.4505, 0.6281), (0.6429, -0.4496, 0.2), (0.6429, 1.432, 0.2), (0.6429, -1.43, 0.2), (0.6712, 1.488, 0.5847), (0.6727, -1.441, 0.5498), (0.0, 1.48, 0.2), (0.0, -1.478, 0.2), (0.0, 1.536, 0.6079), (0.0, -1.49, 0.5738), (0.5753, 1.065, 0.9779), (0.0, 1.065, 1.008), (0.0, -0.2542, 1.043), (0.5753, -0.2508, 1.013), (0.0, -1.372, 0.2), (0.6429, -1.323, 0.2), (0.6724, -1.35, 0.5673), (0.0, -1.398, 0.5913), (0.7016, -0.4633, 0.5004), (0.6712, 1.518, 0.5004), (0.6719, -1.497, 0.4709), (0.0, -1.545, 0.4709), (0.0, 1.566, 0.5004), (0.7016, 1.074, 0.5196), (0.6763, -1.385, 0.4739), (0.0, 1.374, 0.6419), (0.6722, 1.374, 0.606), (0.6429, 1.318, 0.2), (0.0, 1.318, 0.2), (0.6763, 1.371, 0.5004), (0.0, -0.455, 0.6772), (0.6238, -0.455, 0.6724), (0.0, -0.2712, 1.018), (0.5346, -0.2713, 0.9982), (0.0, -0.439, 0.6746), (0.6153, -0.439, 0.6744), (0.0, -0.261, 1.006), (0.5261, -0.261, 0.9863), (0.6127, 1.108, 0.6828), (0.0, 1.108, 0.6839), (0.5235, 1.078, 0.9565), (0.0, 1.078, 0.9764), (0.6014, 1.077, 0.6863), (0.0, 1.077, 0.6863), (0.5122, 1.048, 0.9477), (0.0, 1.048, 0.9676), (0.0, 0.2832, 0.2), (0.6429, 0.2832, 0.2), (0.6712, 0.2943, 0.6521), (0.5753, 0.3802, 0.9961), (0.0, 0.3802, 1.026), (0.7016, 0.2943, 0.5004), (0.0, 0.3579, 0.2), (0.6429, 0.3579, 0.2), (0.6712, 0.3716, 0.6521), (0.5753, 0.4459, 0.9944), (0.0, 0.4459, 1.025), (0.7016, 0.3716, 0.5004), (0.6711, -0.4047, 0.6675), (0.5819, -0.2224, 1.005), (0.6712, 0.2823, 0.6699), (0.5797, 0.3602, 0.9859), (0.6712, 1.076, 0.6589), (0.5814, 1.043, 0.9705), (0.6712, 0.4087, 0.6699), (0.5813, 0.4757, 0.9852), (0.6465, -0.3905, 0.6759), (0.5573, -0.2159, 0.9984), (0.6465, 0.2726, 0.6759), (0.5573, 0.3478, 0.9836), (0.6465, 1.066, 0.674), (0.5573, 1.034, 0.9663), (0.6465, 0.4194, 0.675), (0.5573, 0.4843, 0.9807), (0.3534, 1.112, 0.6521), (0.3534, -0.4633, 0.6521), (0.485, -0.4496, 0.2), (0.3293, 1.48, 0.2), (0.3293, -1.478, 0.2), (0.3534, 1.536, 0.6079), (0.3534, -1.49, 0.5738), (0.485, 1.146, 0.2), (0.3534, 1.065, 1.008), (0.3534, -0.2542, 1.043), (0.485, -1.361, 0.2), (0.3534, -1.398, 0.5913), (0.3534, -1.545, 0.4709), (0.3534, 1.566, 0.5004), (0.485, 1.318, 0.2), (0.3534, 1.374, 0.6419), (0.329, -0.455, 0.6772), (0.329, -0.2721, 1.018), (0.3247, -0.439, 0.6746), (0.3247, -0.261, 1.006), (0.3233, 1.108, 0.6839), (0.3233, 1.078, 0.9764), (0.3175, 1.077, 0.6863), (0.3175, 1.048, 0.9676), (0.485, 0.2832, 0.2), (0.3534, 0.3802, 1.026), (0.485, 0.3579, 0.2), (0.3534, 0.4459, 1.025), (0.6924, -0.4633, 0.4253), (0.0, -1.541, 0.4032), (0.6868, 1.128, 0.4253), (0.6763, -1.381, 0.4054), (0.6712, 1.516, 0.4253), (0.672, -1.492, 0.4032), (0.0, 1.563, 0.4253), (0.6763, 1.369, 0.4253), (0.6924, 0.2943, 0.4253), (0.6924, 0.3716, 0.4253), (0.3534, 1.563, 0.4253), (0.3534, -1.541, 0.4032), (0.6475, -1.444, 0.5433), (0.6471, -1.498, 0.4727), (0.3775, -1.491, 0.5599), (0.3775, -1.544, 0.4727), (0.6471, -1.494, 0.4153), (0.3775, -1.54, 0.4153), (0.6471, -1.427, 0.5504), (0.647, -1.48, 0.472), (0.3775, -1.465, 0.5592), (0.3775, -1.519, 0.472), (0.647, -1.477, 0.4145), (0.3775, -1.515, 0.4145), (0.6601, 1.489, 0.5801), (0.6601, 1.518, 0.5067), (0.3645, 1.536, 0.6015), (0.3645, 1.566, 0.5067), (0.6548, 1.476, 0.5824), (0.6548, 1.506, 0.5077), (0.3697, 1.524, 0.5991), (0.3697, 1.553, 0.5077), (0.0, -1.109, 0.2), (0.6429, -1.124, 0.2), (0.6739, -1.145, 0.5846), (0.0, -1.132, 0.6262), (0.7016, -1.07, 0.4906), (0.485, -1.109, 0.2), (0.2768, -1.121, 0.6262), (0.6901, -1.114, 0.4141), (0.0, -0.5696, 0.2), (0.6429, -0.6203, 0.2), (0.6716, -0.5849, 0.6202), (0.0, -0.5849, 0.6618), (0.485, -0.6188, 0.2), (0.7016, -0.6586, 0.5046), (0.2315, -0.5758, 0.6618), (0.6879, -0.6258, 0.4089), (0.0, -1.141, 0.6714), (0.2707, -1.118, 0.6714), (0.0, -0.6107, 0.6657), (0.2267, -0.588, 0.6657), (0.0, -1.132, 0.6322), (0.2602, -1.122, 0.6322), (0.0, -1.139, 0.6655), (0.2548, -1.12, 0.6655), (0.0, -1.078, 0.627), (0.2229, -1.071, 0.627), (0.0, -1.084, 0.6556), (0.219, -1.07, 0.6556), (0.6711, -0.4633, 0.2532), (0.0, -1.53, 0.248), (0.6711, 1.145, 0.2532), (0.6711, -1.371, 0.2485), (0.6711, 1.486, 0.2532), (0.6711, -1.482, 0.248), (0.0, 1.533, 0.2532), (0.6711, 1.365, 0.2532), (0.6711, 0.2943, 0.2532), (0.6711, 0.3716, 0.2532), (0.3534, -1.53, 0.248), (0.3534, 1.533, 0.2532), (0.6711, -1.144, 0.2498), (0.6711, -0.6092, 0.2526), (0.4992, 1.128, 0.3212), (0.7026, 1.128, 0.3212), (0.4992, 1.082, 0.1804), (0.7026, 1.082, 0.1804), (0.4992, 0.9625, 0.09332), (0.7026, 0.9625, 0.09332), (0.4992, 0.8144, 0.09332), (0.7026, 0.8144, 0.09332), (0.4992, 0.6946, 0.1804), (0.7026, 0.6946, 0.1804), (0.4992, 0.6488, 0.3212), (0.7026, 0.6488, 0.3212), (0.4992, 0.6946, 0.4621), (0.7026, 0.6946, 0.4621), (0.4992, 0.8144, 0.5492), (0.7026, 0.8144, 0.5492), (0.4992, 0.9625, 0.5492), (0.7026, 0.9625, 0.5492), (0.4992, 1.082, 0.4621), (0.7026, 1.082, 0.4621), (0.5291, 1.132, 0.3212), (0.6727, 1.132, 0.3212), (0.6727, 1.086, 0.178), (0.5291, 1.086, 0.178), (0.6727, 0.9637, 0.08953), (0.5291, 0.9637, 0.08953), (0.6727, 0.8131, 0.08953), (0.5291, 0.8131, 0.08953), (0.6727, 0.6913, 0.178), (0.5291, 0.6913, 0.178), (0.6727, 0.6448, 0.3212), (0.5291, 0.6448, 0.3212), (0.6727, 0.6913, 0.4644), (0.5291, 0.6913, 0.4644), (0.6727, 0.8131, 0.5529), (0.5291, 0.8131, 0.5529), (0.6727, 0.9637, 0.5529), (0.5291, 0.9637, 0.5529), (0.6727, 1.086, 0.4644), (0.5291, 1.086, 0.4644), (0.7052, 1.09, 0.3212), (0.7052, 1.051, 0.2028), (0.7052, 0.9507, 0.1297), (0.7052, 0.8262, 0.1297), (0.7052, 0.7255, 0.2028), (0.7052, 0.687, 0.3212), (0.7052, 0.7255, 0.4396), (0.7052, 0.8262, 0.5128), (0.7052, 0.9507, 0.5128), (0.7052, 1.051, 0.4396), (0.7052, 1.076, 0.3212), (0.7052, 1.041, 0.2107), (0.7052, 0.9465, 0.1425), (0.7052, 0.8303, 0.1425), (0.7052, 0.7364, 0.2107), (0.7052, 0.7005, 0.3212), (0.7052, 0.7364, 0.4317), (0.7052, 0.8303, 0.5), (0.7052, 0.9465, 0.5), (0.7052, 1.041, 0.4317), (0.6891, 1.047, 0.3406), (0.6891, 1.005, 0.2124), (0.6891, 0.9558, 0.1765), (0.6891, 0.8211, 0.1765), (0.6891, 0.7716, 0.2124), (0.6891, 0.73, 0.3406), (0.6891, 0.7489, 0.3987), (0.6891, 0.8579, 0.4779), (0.6891, 0.919, 0.4779), (0.6891, 1.028, 0.3987), (0.6891, 0.93, 0.3263), (0.6891, 0.919, 0.2927), (0.6891, 0.9061, 0.2833), (0.6891, 0.8708, 0.2833), (0.6891, 0.8578, 0.2927), (0.6891, 0.8469, 0.3263), (0.6891, 0.8518, 0.3415), (0.6891, 0.8804, 0.3623), (0.6891, 0.8964, 0.3623), (0.6891, 0.925, 0.3415), (0.7032, 0.9216, 0.3212), (0.7032, 0.9153, 0.3018), (0.7032, 0.8987, 0.2897), (0.7032, 0.8782, 0.2897), (0.7032, 0.8616, 0.3018), (0.7032, 0.8553, 0.3212), (0.7032, 0.8616, 0.3407), (0.7032, 0.8782, 0.3528), (0.7032, 0.8987, 0.3528), (0.7032, 0.9153, 0.3407), (0.7032, 0.9216, 0.3212), (0.7032, 0.9153, 0.3018), (0.7032, 0.8987, 0.2897), (0.7032, 0.8782, 0.2897), (0.7032, 0.8616, 0.3018), (0.7032, 0.8553, 0.3212), (0.7032, 0.8616, 0.3407), (0.7032, 0.8782, 0.3528), (0.7032, 0.8987, 0.3528), (0.7032, 0.9153, 0.3407), (0.7058, 0.9088, 0.3212), (0.7058, 0.9049, 0.3093), (0.7058, 0.8947, 0.3019), (0.7058, 0.8821, 0.3019), (0.7058, 0.872, 0.3093), (0.7058, 0.8681, 0.3212), (0.7058, 0.872, 0.3332), (0.7058, 0.8821, 0.3406), (0.7058, 0.8947, 0.3406), (0.7058, 0.9049, 0.3332), (0.0, -0.8395, 0.2), (0.6711, -0.8585, 0.6024), (0.485, -0.8395, 0.2), (0.6711, -0.875, 0.5827), (0.2542, -0.8483, 0.644), (0.0, -0.8758, 0.6686), (0.2487, -0.8531, 0.6686), (0.4562, -1.109, 0.2184), (0.4845, -1.07, 0.509), (0.2892, -1.109, 0.2184), (0.4845, -1.113, 0.4325), (0.4562, -0.6204, 0.2184), (0.2892, -0.6188, 0.2184), (0.4845, -0.6587, 0.523), (0.4845, -0.6259, 0.4273), (0.4845, -1.128, 0.2682), (0.4845, -0.6093, 0.271), (0.4562, -0.8396, 0.2184), (0.2892, -0.8396, 0.2184), (0.4845, -0.875, 0.6151), (0.4845, -0.8717, 0.4353), (0.4845, -0.8676, 0.2696), (0.0, 0.6086, 0.2), (0.6429, 0.6299, 0.2), (0.6713, 0.6308, 0.6521), (0.5753, 0.6662, 0.9886), (0.0, 0.6662, 1.019), (0.7016, 0.7033, 0.5303), (0.6712, 0.6425, 0.6699), (0.5782, 0.6744, 0.9751), (0.6465, 0.6459, 0.675), (0.5573, 0.6768, 0.9757), (0.485, 0.6319, 0.2), (0.3534, 0.6662, 1.019), (0.6854, 0.6468, 0.4253), (0.6711, 0.6308, 0.2532), (0.0, 0.8412, 0.2), (0.6712, 0.8712, 0.6521), (0.5753, 0.8706, 0.9832), (0.0, 0.8706, 1.014), (0.6712, 0.9006, 0.5825), (0.6712, 0.8595, 0.6699), (0.5785, 0.8589, 0.9707), (0.6465, 0.8561, 0.675), (0.5573, 0.8555, 0.971), (0.485, 0.8412, 0.2), (0.3534, 0.8706, 1.014), (0.4558, 1.142, 0.2175), (0.484, 1.074, 0.5371), (0.2979, 1.146, 0.2175), (0.484, 1.128, 0.4428), (0.484, 1.145, 0.2707), (0.4558, 0.6299, 0.2175), (0.484, 0.7033, 0.5477), (0.2979, 0.6319, 0.2175), (0.484, 0.6468, 0.4428), (0.484, 0.6308, 0.2707), (0.4558, 0.8412, 0.2175), (0.484, 0.9006, 0.6), (0.2979, 0.8412, 0.2175), (0.484, 0.8792, 0.4428), (0.484, 0.8712, 0.2707), (0.6268, 1.112, 0.6433), (0.6268, -0.4629, 0.643), (0.5991, 1.461, 0.2), (0.5991, -1.434, 0.2), (0.6268, 1.508, 0.6009), (0.6268, -1.446, 0.5648), (0.5489, 1.064, 0.9893), (0.5489, -0.2488, 1.024), (0.6268, -1.355, 0.5823), (0.6268, 1.374, 0.6204), (0.5826, -0.455, 0.6772), (0.5059, -0.2721, 1.001), (0.5748, -0.439, 0.6746), (0.498, -0.261, 0.9891), (0.5723, 1.108, 0.6839), (0.4956, 1.078, 0.9592), (0.5618, 1.077, 0.6863), (0.485, 1.048, 0.9505), (0.5489, 0.3802, 1.008), (0.5489, 0.4459, 1.006), (0.6208, -0.4496, 0.2), (0.6208, 1.143, 0.2), (0.6208, -1.325, 0.2), (0.6268, 1.538, 0.5004), (0.6208, 1.318, 0.2), (0.6208, 0.2832, 0.2), (0.6208, 0.3579, 0.2), (0.6268, 1.545, 0.4253), (0.6268, -1.497, 0.4032), (0.6094, -1.451, 0.5583), (0.6094, -1.5, 0.4153), (0.6094, -1.432, 0.5583), (0.6094, -1.489, 0.472), (0.6094, -1.482, 0.4145), (0.6188, 1.512, 0.5981), (0.6188, 1.542, 0.5067), (0.615, 1.502, 0.5963), (0.615, 1.531, 0.5077), (0.6208, -1.123, 0.2), (0.6161, -1.14, 0.6041), (0.6208, -0.6201, 0.2), (0.6098, -0.5836, 0.6418), (0.6268, 1.515, 0.2532), (0.6268, -1.486, 0.248), (0.6129, -0.8571, 0.623), (0.4329, -1.109, 0.2184), (0.4329, -0.6202, 0.2184), (0.4329, -0.8396, 0.2184), (0.6208, 0.6302, 0.2), (0.5489, 0.6662, 1.0), (0.5489, 0.8706, 0.9947), (0.4337, 1.143, 0.2175), (0.4337, 0.6302, 0.2175), (0.4337, 0.8412, 0.2175)], [], [(21, 1, 3, 22), (22, 3, 5, 24), (24, 5, 7, 26), (26, 7, 9, 28), (28, 9, 11, 30), (30, 11, 13, 32), (32, 13, 15, 34), (34, 15, 17, 36), (1, 19, 49, 40), (38, 19, 1, 21), (36, 17, 19, 38), (0, 2, 4, 6, 8, 10, 12, 14, 16, 18), (0, 20, 23, 2), (20, 21, 22, 23), (2, 23, 25, 4), (23, 22, 24, 25), (4, 25, 27, 6), (25, 24, 26, 27), (6, 27, 29, 8), (27, 26, 28, 29), (8, 29, 31, 10), (29, 28, 30, 31), (10, 31, 33, 12), (31, 30, 32, 33), (12, 33, 35, 14), (33, 32, 34, 35), (14, 35, 37, 16), (35, 34, 36, 37), (18, 39, 20, 0), (39, 38, 21, 20), (16, 37, 39, 18), (37, 36, 38, 39), (40, 49, 59, 50), (19, 17, 48, 49), (17, 15, 47, 48), (15, 13, 46, 47), (13, 11, 45, 46), (11, 9, 44, 45), (9, 7, 43, 44), (7, 5, 42, 43), (5, 3, 41, 42), (3, 1, 40, 41), (50, 59, 69, 60), (49, 48, 58, 59), (48, 47, 57, 58), (47, 46, 56, 57), (46, 45, 55, 56), (45, 44, 54, 55), (44, 43, 53, 54), (43, 42, 52, 53), (42, 41, 51, 52), (41, 40, 50, 51), (60, 69, 79, 70), (58, 57, 67, 68), (68, 78, 88, 58), (56, 55, 65, 66), (54, 53, 63, 64), (52, 51, 61, 62), (66, 76, 86, 56), (68, 67, 77, 78), (66, 65, 75, 76), (64, 74, 84, 54), (64, 63, 73, 74), (62, 61, 71, 72), (80, 89, 99, 90), (79, 69, 59, 89), (57, 56, 86, 87), (55, 54, 84, 85), (53, 52, 82, 83), (51, 50, 80, 81), (70, 79, 89, 80), (73, 63, 53, 83), (78, 77, 87, 88), (75, 65, 55, 85), (76, 75, 85, 86), (74, 73, 83, 84), (77, 67, 57, 87), (72, 71, 81, 82), (59, 58, 88, 89), (71, 61, 51, 81), (60, 70, 80, 50), (62, 72, 82, 52), (90, 99, 109, 100), (89, 88, 98, 99), (88, 87, 97, 98), (87, 86, 96, 97), (86, 85, 95, 96), (85, 84, 94, 95), (84, 83, 93, 94), (83, 82, 92, 93), (82, 81, 91, 92), (81, 80, 90, 91), (101, 100, 109, 108, 107, 106, 105, 104, 103, 102), (99, 98, 108, 109), (98, 97, 107, 108), (97, 96, 106, 107), (96, 95, 105, 106), (95, 94, 104, 105), (94, 93, 103, 104), (93, 92, 102, 103), (92, 91, 101, 102), (91, 90, 100, 101), (204, 197, 110, 144), (205, 141, 113, 190), (116, 129, 149, 147), (214, 192, 115, 162), (167, 164, 116, 134), (140, 132, 121, 136), (200, 194, 123, 130), (201, 133, 125, 196), (202, 196, 125, 137), (289, 193, 122, 284), (145, 142, 112, 139), (215, 166, 128, 199), (171, 170, 180, 181), (470, 126, 156, 479), (254, 252, 132, 140), (255, 200, 130, 250), (256, 253, 133, 201), (226, 167, 134, 218), (221, 140, 136, 223), (229, 202, 137, 219), (195, 203, 138, 124), (225, 145, 139, 220), (257, 254, 140, 221), (193, 204, 144, 122), (195, 124, 141, 205), (135, 120, 142, 145), (222, 135, 145, 225), (147, 149, 153, 151), (199, 128, 148, 207), (465, 116, 147, 474), (476, 151, 153, 477), (207, 148, 152, 209), (474, 147, 151, 476), (479, 156, 160, 481), (126, 112, 154, 156), (190, 113, 155, 210), (212, 159, 161, 213), (156, 154, 158, 160), (210, 155, 159, 212), (216, 214, 162, 168), (173, 170, 164, 167), (217, 172, 166, 215), (164, 165, 177, 176), (227, 173, 167, 226), (164, 170, 171, 165), (434, 216, 168, 424), (429, 426, 170, 173), (435, 428, 172, 217), (436, 429, 173, 227), (431, 181, 189, 433), (129, 116, 174, 175), (165, 129, 175, 177), (116, 164, 176, 174), (181, 180, 188, 189), (427, 171, 181, 431), (439, 112, 178, 443), (112, 126, 179, 178), (182, 184, 185, 183), (445, 186, 187, 446), (443, 178, 186, 445), (178, 179, 187, 186), (176, 177, 185, 184), (175, 174, 182, 183), (177, 175, 183, 185), (174, 176, 184, 182), (488, 485, 197, 204), (473, 205, 190, 464), (489, 484, 192, 214), (486, 467, 194, 200), (472, 201, 196, 469), (202, 229, 235, 233), (506, 466, 193, 289), (482, 215, 199, 471), (127, 198, 211, 157), (502, 486, 200, 255), (503, 256, 201, 472), (492, 223, 234, 494), (203, 195, 244, 245), (466, 488, 204, 193), (468, 195, 205, 473), (471, 199, 207, 475), (114, 191, 206, 146), (150, 208, 209, 152), (475, 207, 209, 477), (146, 206, 208, 150), (157, 211, 213, 161), (464, 190, 210, 478), (480, 212, 213, 481), (478, 210, 212, 480), (490, 489, 214, 216), (483, 217, 215, 482), (512, 490, 216, 434), (513, 435, 217, 483), (203, 228, 224, 138), (286, 226, 218, 278), (281, 221, 223, 283), (288, 229, 219, 279), (285, 225, 220, 280), (290, 257, 221, 281), (282, 222, 225, 285), (287, 227, 226, 286), (437, 436, 227, 287), (487, 491, 228, 203), (507, 492, 229, 288), (233, 235, 241, 239), (494, 234, 240, 497), (223, 136, 231, 234), (196, 202, 233, 232), (469, 196, 232, 493), (136, 121, 230, 231), (496, 495, 238, 239), (497, 496, 239, 241), (234, 231, 237, 240), (232, 233, 239, 238), (493, 232, 238, 495), (231, 230, 236, 237), (245, 244, 248, 249), (487, 203, 245, 499), (468, 120, 242, 498), (120, 135, 243, 242), (500, 501, 249, 248), (499, 245, 249, 501), (498, 242, 246, 500), (242, 243, 247, 246), (405, 403, 252, 254), (404, 255, 250, 402), (264, 261, 268, 269), (405, 254, 410, 421), (265, 263, 415, 416), (508, 406, 256, 503), (504, 259, 413, 510), (134, 116, 260, 263), (192, 262, 258, 115), (191, 114, 261, 264), (218, 134, 263, 265), (484, 504, 262, 192), (465, 191, 264, 505), (278, 218, 265, 291), (408, 407, 266, 267), (406, 264, 269, 408), (256, 267, 273, 271), (271, 273, 277, 275), (267, 266, 272, 273), (253, 256, 271, 270), (274, 275, 277, 276), (273, 272, 276, 277), (270, 271, 275, 274), (228, 289, 284, 224), (491, 506, 289, 228), (163, 286, 278, 117), (131, 281, 283, 119), (194, 288, 279, 123), (143, 285, 280, 111), (251, 290, 281, 131), (118, 282, 285, 143), (169, 287, 286, 163), (425, 437, 287, 169), (467, 507, 288, 194), (259, 291, 418, 413), (117, 278, 291, 259), (313, 293, 295, 314), (314, 295, 297, 316), (316, 297, 299, 318), (318, 299, 301, 320), (320, 301, 303, 322), (322, 303, 305, 324), (324, 305, 307, 326), (326, 307, 309, 328), (293, 311, 341, 332), (330, 311, 293, 313), (328, 309, 311, 330), (292, 294, 296, 298, 300, 302, 304, 306, 308, 310), (292, 312, 315, 294), (312, 313, 314, 315), (294, 315, 317, 296), (315, 314, 316, 317), (296, 317, 319, 298), (317, 316, 318, 319), (298, 319, 321, 300), (319, 318, 320, 321), (300, 321, 323, 302), (321, 320, 322, 323), (302, 323, 325, 304), (323, 322, 324, 325), (304, 325, 327, 306), (325, 324, 326, 327), (306, 327, 329, 308), (327, 326, 328, 329), (310, 331, 312, 292), (331, 330, 313, 312), (308, 329, 331, 310), (329, 328, 330, 331), (332, 341, 351, 342), (311, 309, 340, 341), (309, 307, 339, 340), (307, 305, 338, 339), (305, 303, 337, 338), (303, 301, 336, 337), (301, 299, 335, 336), (299, 297, 334, 335), (297, 295, 333, 334), (295, 293, 332, 333), (342, 351, 361, 352), (341, 340, 350, 351), (340, 339, 349, 350), (339, 338, 348, 349), (338, 337, 347, 348), (337, 336, 346, 347), (336, 335, 345, 346), (335, 334, 344, 345), (334, 333, 343, 344), (333, 332, 342, 343), (352, 361, 371, 362), (350, 349, 359, 360), (360, 370, 380, 350), (348, 347, 357, 358), (346, 345, 355, 356), (344, 343, 353, 354), (358, 368, 378, 348), (360, 359, 369, 370), (358, 357, 367, 368), (356, 366, 376, 346), (356, 355, 365, 366), (354, 353, 363, 364), (372, 381, 391, 382), (371, 361, 351, 381), (349, 348, 378, 379), (347, 346, 376, 377), (345, 344, 374, 375), (343, 342, 372, 373), (362, 371, 381, 372), (365, 355, 345, 375), (370, 369, 379, 380), (367, 357, 347, 377), (368, 367, 377, 378), (366, 365, 375, 376), (369, 359, 349, 379), (364, 363, 373, 374), (351, 350, 380, 381), (363, 353, 343, 373), (352, 362, 372, 342), (354, 364, 374, 344), (382, 391, 401, 392), (381, 380, 390, 391), (380, 379, 389, 390), (379, 378, 388, 389), (378, 377, 387, 388), (377, 376, 386, 387), (376, 375, 385, 386), (375, 374, 384, 385), (374, 373, 383, 384), (373, 372, 382, 383), (393, 392, 401, 400, 399, 398, 397, 396, 395, 394), (391, 390, 400, 401), (390, 389, 399, 400), (389, 388, 398, 399), (388, 387, 397, 398), (387, 386, 396, 397), (386, 385, 395, 396), (385, 384, 394, 395), (384, 383, 393, 394), (383, 382, 392, 393), (263, 260, 403, 405), (262, 404, 402, 258), (257, 290, 417, 412), (291, 265, 416, 418), (505, 264, 406, 508), (404, 262, 414, 420), (269, 268, 407, 408), (256, 406, 408, 267), (263, 405, 421, 415), (422, 421, 410, 412), (511, 509, 411, 420), (423, 422, 412, 417), (419, 423, 417, 409), (416, 415, 421, 422), (510, 511, 420, 414), (418, 416, 422, 423), (413, 418, 423, 419), (255, 404, 420, 411), (290, 251, 409, 417), (502, 255, 411, 509), (254, 257, 412, 410), (447, 434, 424, 438), (442, 439, 426, 429), (448, 441, 428, 435), (220, 139, 450, 452), (444, 431, 433, 446), (440, 427, 431, 444), (170, 426, 430, 180), (188, 432, 433, 189), (180, 430, 432, 188), (280, 220, 452, 453), (514, 448, 435, 513), (429, 436, 457, 455), (512, 434, 456, 516), (426, 439, 443, 430), (432, 445, 446, 433), (430, 443, 445, 432), (197, 447, 438, 110), (139, 112, 439, 442), (198, 127, 441, 448), (436, 437, 458, 457), (179, 444, 446, 187), (126, 440, 444, 179), (437, 425, 454, 458), (470, 198, 448, 514), (442, 429, 455, 460), (434, 447, 461, 456), (462, 460, 455, 457), (517, 516, 456, 461), (463, 462, 457, 458), (459, 463, 458, 454), (452, 450, 460, 462), (515, 517, 461, 451), (453, 452, 462, 463), (449, 453, 463, 459), (447, 197, 451, 461), (485, 111, 449, 515), (139, 442, 460, 450), (111, 280, 453, 449), (198, 470, 479, 211), (191, 465, 474, 206), (208, 476, 477, 209), (206, 474, 476, 208), (211, 479, 481, 213), (143, 111, 485, 488), (142, 473, 464, 112), (163, 117, 484, 489), (131, 119, 467, 486), (132, 472, 469, 121), (282, 118, 466, 506), (165, 482, 471, 129), (251, 131, 486, 502), (252, 503, 472, 132), (229, 492, 494, 235), (118, 143, 488, 466), (120, 468, 473, 142), (129, 471, 475, 149), (149, 475, 477, 153), (112, 464, 478, 154), (158, 480, 481, 160), (154, 478, 480, 158), (169, 163, 489, 490), (171, 483, 482, 165), (425, 169, 490, 512), (427, 513, 483, 171), (135, 222, 491, 487), (283, 223, 492, 507), (235, 494, 497, 241), (121, 469, 493, 230), (237, 236, 495, 496), (240, 237, 496, 497), (230, 493, 495, 236), (135, 487, 499, 243), (195, 468, 498, 244), (246, 247, 501, 500), (243, 499, 501, 247), (244, 498, 500, 248), (403, 508, 503, 252), (262, 504, 510, 414), (117, 259, 504, 484), (116, 465, 505, 260), (222, 282, 506, 491), (119, 283, 507, 467), (260, 505, 508, 403), (419, 409, 509, 511), (413, 419, 511, 510), (251, 502, 509, 409), (440, 514, 513, 427), (425, 512, 516, 454), (126, 470, 514, 440), (459, 454, 516, 517), (449, 459, 517, 515), (197, 485, 515, 451)])
me_cube_002.polygons.foreach_set('material_index', [5, 5, 5, 5, 5, 5, 5, 5, 5, 5, 5, 5, 5, 5, 5, 5, 5, 5, 5, 5, 5, 5, 5, 5, 5, 5, 5, 5, 5, 5, 5, 5, 6, 5, 5, 5, 5, 5, 5, 5, 5, 5, 6, 6, 6, 6, 6, 6, 6, 6, 6, 6, 6, 6, 6, 6, 6, 6, 6, 6, 6, 6, 6, 6, 6, 6, 6, 6, 6, 6, 6, 6, 6, 6, 6, 6, 6, 6, 6, 6, 6, 6, 6, 6, 6, 6, 6, 6, 6, 6, 6, 6, 6, 6, 6, 6, 6, 6, 6, 6, 6, 6, 0, 0, 0, 0, 0, 0, 0, 0, 0, 0, 0, 0, 0, 0, 0, 0, 0, 0, 0, 0, 0, 0, 0, 0, 0, 0, 0, 2, 0, 0, 1, 2, 2, 0, 0, 0, 1, 0, 0, 0, 0, 0, 0, 0, 0, 0, 0, 0, 0, 2, 0, 0, 0, 2, 0, 0, 0, 1, 1, 2, 2, 2, 2, 2, 2, 0, 0, 0, 0, 0, 0, 0, 0, 0, 0, 0, 0, 0, 0, 0, 0, 0, 1, 2, 2, 0, 0, 1, 0, 0, 0, 0, 0, 0, 0, 0, 0, 0, 0, 0, 0, 0, 0, 0, 2, 2, 0, 0, 0, 0, 3, 3, 2, 2, 2, 2, 2, 0, 0, 0, 4, 2, 2, 2, 0, 0, 0, 0, 0, 0, 0, 0, 0, 0, 0, 0, 0, 0, 0, 0, 0, 0, 0, 0, 0, 0, 0, 0, 0, 0, 0, 0, 0, 0, 0, 0, 0, 0, 0, 0, 5, 5, 5, 5, 5, 5, 5, 5, 5, 5, 5, 5, 5, 5, 5, 5, 5, 5, 5, 5, 5, 5, 5, 5, 5, 5, 5, 5, 5, 5, 5, 5, 6, 5, 5, 5, 5, 5, 5, 5, 5, 5, 6, 6, 6, 6, 6, 6, 6, 6, 6, 6, 6, 6, 6, 6, 6, 6, 6, 6, 6, 6, 6, 6, 6, 6, 6, 6, 6, 6, 6, 6, 6, 6, 6, 6, 6, 6, 6, 6, 6, 6, 6, 6, 6, 6, 6, 6, 6, 6, 6, 6, 6, 6, 6, 6, 6, 6, 6, 6, 6, 6, 0, 0, 0, 0, 0, 0, 0, 0, 0, 0, 0, 0, 0, 0, 0, 0, 0, 0, 0, 0, 0, 0, 0, 0, 0, 2, 0, 0, 1, 2, 0, 0, 0, 0, 0, 1, 2, 0, 0, 0, 0, 2, 0, 0, 0, 0, 0, 0, 0, 0, 0, 0, 0, 0, 0, 0, 0, 0, 0, 0, 0, 1, 2, 0, 0, 0, 0, 0, 0, 0, 0, 0, 0, 0, 0, 0, 0, 2, 0, 1, 0, 0, 0, 0, 0, 0, 0, 2, 0, 3, 3, 2, 0, 0, 4, 2, 2, 0, 0, 0, 0, 0, 0, 0, 0, 0, 0, 0, 0, 0, 0, 0, 0])
me_cube_002.materials.append(mat_material)
me_cube_002.materials.append(mat_material_001)
me_cube_002.materials.append(mat_material_002)
me_cube_002.materials.append(mat_material_003)
me_cube_002.materials.append(mat_material_004)
me_cube_002.materials.append(mat_material_005)
me_cube_002.materials.append(mat_material_006)
me_cube_002.use_remesh_preserve_volume = False
me_cube_002.use_remesh_preserve_attributes = False
me_cube_002.use_mirror_vertex_groups = False
me_cube_002.update()
me_cube_001 = bpy.data.meshes.new('Cube.001')
me_cube_001.from_pydata([(0.4992, -0.628, 0.3212), (0.7026, -0.628, 0.3212), (0.4992, -0.6737, 0.1804), (0.7026, -0.6737, 0.1804), (0.4992, -0.7936, 0.09332), (0.7026, -0.7936, 0.09332), (0.4992, -0.9417, 0.09332), (0.7026, -0.9417, 0.09332), (0.4992, -1.062, 0.1804), (0.7026, -1.062, 0.1804), (0.4992, -1.107, 0.3212), (0.7026, -1.107, 0.3212), (0.4992, -1.062, 0.4621), (0.7026, -1.062, 0.4621), (0.4992, -0.9417, 0.5492), (0.7026, -0.9417, 0.5492), (0.4992, -0.7936, 0.5492), (0.7026, -0.7936, 0.5492), (0.4992, -0.6737, 0.4621), (0.7026, -0.6737, 0.4621), (0.5291, -0.624, 0.3212), (0.6727, -0.624, 0.3212), (0.6727, -0.6705, 0.178), (0.5291, -0.6705, 0.178), (0.6727, -0.7923, 0.08953), (0.5291, -0.7923, 0.08953), (0.6727, -0.9429, 0.08953), (0.5291, -0.9429, 0.08953), (0.6727, -1.065, 0.178), (0.5291, -1.065, 0.178), (0.6727, -1.111, 0.3212), (0.5291, -1.111, 0.3212), (0.6727, -1.065, 0.4644), (0.5291, -1.065, 0.4644), (0.6727, -0.9429, 0.5529), (0.5291, -0.9429, 0.5529), (0.6727, -0.7923, 0.5529), (0.5291, -0.7923, 0.5529), (0.6727, -0.6705, 0.4644), (0.5291, -0.6705, 0.4644), (0.7052, -0.6662, 0.3212), (0.7052, -0.7047, 0.2028), (0.7052, -0.8054, 0.1297), (0.7052, -0.9299, 0.1297), (0.7052, -1.031, 0.2028), (0.7052, -1.069, 0.3212), (0.7052, -1.031, 0.4396), (0.7052, -0.9299, 0.5128), (0.7052, -0.8054, 0.5128), (0.7052, -0.7047, 0.4396), (0.7052, -0.6796, 0.3212), (0.7052, -0.7155, 0.2107), (0.7052, -0.8095, 0.1425), (0.7052, -0.9257, 0.1425), (0.7052, -1.02, 0.2107), (0.7052, -1.056, 0.3212), (0.7052, -1.02, 0.4317), (0.7052, -0.9257, 0.5), (0.7052, -0.8095, 0.5), (0.7052, -0.7155, 0.4317), (0.6891, -0.7092, 0.3406), (0.6891, -0.7508, 0.2124), (0.6891, -0.8003, 0.1765), (0.6891, -0.935, 0.1765), (0.6891, -0.9844, 0.2124), (0.6891, -1.026, 0.3406), (0.6891, -1.007, 0.3987), (0.6891, -0.8982, 0.4779), (0.6891, -0.8371, 0.4779), (0.6891, -0.7281, 0.3987), (0.6891, -0.8261, 0.3263), (0.6891, -0.837, 0.2927), (0.6891, -0.85, 0.2833), (0.6891, -0.8853, 0.2833), (0.6891, -0.8982, 0.2927), (0.6891, -0.9092, 0.3263), (0.6891, -0.9042, 0.3415), (0.6891, -0.8756, 0.3623), (0.6891, -0.8596, 0.3623), (0.6891, -0.831, 0.3415), (0.7032, -0.8345, 0.3212), (0.7032, -0.8408, 0.3018), (0.7032, -0.8574, 0.2897), (0.7032, -0.8779, 0.2897), (0.7032, -0.8944, 0.3018), (0.7032, -0.9008, 0.3212), (0.7032, -0.8944, 0.3407), (0.7032, -0.8779, 0.3528), (0.7032, -0.8574, 0.3528), (0.7032, -0.8408, 0.3407), (0.7032, -0.8345, 0.3212), (0.7032, -0.8408, 0.3018), (0.7032, -0.8574, 0.2897), (0.7032, -0.8779, 0.2897), (0.7032, -0.8944, 0.3018), (0.7032, -0.9008, 0.3212), (0.7032, -0.8944, 0.3407), (0.7032, -0.8779, 0.3528), (0.7032, -0.8574, 0.3528), (0.7032, -0.8408, 0.3407), (0.7058, -0.8473, 0.3212), (0.7058, -0.8511, 0.3093), (0.7058, -0.8613, 0.3019), (0.7058, -0.8739, 0.3019), (0.7058, -0.8841, 0.3093), (0.7058, -0.888, 0.3212), (0.7058, -0.8841, 0.3332), (0.7058, -0.8739, 0.3406), (0.7058, -0.8613, 0.3406), (0.7058, -0.8511, 0.3332), (0.0, 1.074, 0.2), (0.6429, 1.142, 0.2), (0.6755, 1.101, 0.6289), (0.0, 1.112, 0.6521), (0.0, -0.4633, 0.6536), (0.0, -0.4496, 0.2), (0.6726, -0.4505, 0.6281), (0.6429, -0.4496, 0.2), (0.6429, 1.432, 0.2), (0.6429, -1.43, 0.2), (0.6712, 1.488, 0.5847), (0.6727, -1.441, 0.5498), (0.0, 1.48, 0.2), (0.0, -1.478, 0.2), (0.0, 1.536, 0.6079), (0.0, -1.49, 0.5738), (0.5753, 1.065, 0.9779), (0.0, 1.065, 1.008), (0.0, -0.2542, 1.043), (0.5753, -0.2508, 1.013), (0.0, -1.372, 0.2), (0.6429, -1.323, 0.2), (0.6724, -1.35, 0.5673), (0.0, -1.398, 0.5913), (0.7016, -0.4633, 0.5004), (0.6712, 1.518, 0.5004), (0.6719, -1.497, 0.4709), (0.0, -1.545, 0.4709), (0.0, 1.566, 0.5004), (0.7016, 1.074, 0.5196), (0.6763, -1.385, 0.4739), (0.0, 1.374, 0.6419), (0.6722, 1.374, 0.606), (0.6429, 1.318, 0.2), (0.0, 1.318, 0.2), (0.6763, 1.371, 0.5004), (0.0, -0.455, 0.6772), (0.6238, -0.455, 0.6724), (0.0, -0.2712, 1.018), (0.5346, -0.2713, 0.9982), (0.0, -0.439, 0.6746), (0.6153, -0.439, 0.6744), (0.0, -0.261, 1.006), (0.5261, -0.261, 0.9863), (0.6127, 1.108, 0.6828), (0.0, 1.108, 0.6839), (0.5235, 1.078, 0.9565), (0.0, 1.078, 0.9764), (0.6014, 1.077, 0.6863), (0.0, 1.077, 0.6863), (0.5122, 1.048, 0.9477), (0.0, 1.048, 0.9676), (0.0, 0.2832, 0.2), (0.6429, 0.2832, 0.2), (0.6712, 0.2943, 0.6521), (0.5753, 0.3802, 0.9961), (0.0, 0.3802, 1.026), (0.7016, 0.2943, 0.5004), (0.0, 0.3579, 0.2), (0.6429, 0.3579, 0.2), (0.6712, 0.3716, 0.6521), (0.5753, 0.4459, 0.9944), (0.0, 0.4459, 1.025), (0.7016, 0.3716, 0.5004), (0.6711, -0.4047, 0.6675), (0.5819, -0.2224, 1.005), (0.6712, 0.2823, 0.6699), (0.5797, 0.3602, 0.9859), (0.6712, 1.076, 0.6589), (0.5814, 1.043, 0.9705), (0.6712, 0.4087, 0.6699), (0.5813, 0.4757, 0.9852), (0.6465, -0.3905, 0.6759), (0.5573, -0.2159, 0.9984), (0.6465, 0.2726, 0.6759), (0.5573, 0.3478, 0.9836), (0.6465, 1.066, 0.674), (0.5573, 1.034, 0.9663), (0.6465, 0.4194, 0.675), (0.5573, 0.4843, 0.9807), (0.3534, 1.112, 0.6521), (0.3534, -0.4633, 0.6521), (0.485, -0.4496, 0.2), (0.3293, 1.48, 0.2), (0.3293, -1.478, 0.2), (0.3534, 1.536, 0.6079), (0.3534, -1.49, 0.5738), (0.485, 1.146, 0.2), (0.3534, 1.065, 1.008), (0.3534, -0.2542, 1.043), (0.485, -1.361, 0.2), (0.3534, -1.398, 0.5913), (0.3534, -1.545, 0.4709), (0.3534, 1.566, 0.5004), (0.485, 1.318, 0.2), (0.3534, 1.374, 0.6419), (0.329, -0.455, 0.6772), (0.329, -0.2721, 1.018), (0.3247, -0.439, 0.6746), (0.3247, -0.261, 1.006), (0.3233, 1.108, 0.6839), (0.3233, 1.078, 0.9764), (0.3175, 1.077, 0.6863), (0.3175, 1.048, 0.9676), (0.485, 0.2832, 0.2), (0.3534, 0.3802, 1.026), (0.485, 0.3579, 0.2), (0.3534, 0.4459, 1.025), (0.6924, -0.4633, 0.4253), (0.0, -1.541, 0.4032), (0.6868, 1.128, 0.4253), (0.6763, -1.381, 0.4054), (0.6712, 1.516, 0.4253), (0.672, -1.492, 0.4032), (0.0, 1.563, 0.4253), (0.6763, 1.369, 0.4253), (0.6924, 0.2943, 0.4253), (0.6924, 0.3716, 0.4253), (0.3534, 1.563, 0.4253), (0.3534, -1.541, 0.4032), (0.6475, -1.444, 0.5433), (0.6471, -1.498, 0.4727), (0.3775, -1.491, 0.5599), (0.3775, -1.544, 0.4727), (0.6471, -1.494, 0.4153), (0.3775, -1.54, 0.4153), (0.6471, -1.427, 0.5504), (0.647, -1.48, 0.472), (0.3775, -1.465, 0.5592), (0.3775, -1.519, 0.472), (0.647, -1.477, 0.4145), (0.3775, -1.515, 0.4145), (0.6601, 1.489, 0.5801), (0.6601, 1.518, 0.5067), (0.3645, 1.536, 0.6015), (0.3645, 1.566, 0.5067), (0.6548, 1.476, 0.5824), (0.6548, 1.506, 0.5077), (0.3697, 1.524, 0.5991), (0.3697, 1.553, 0.5077), (0.0, -1.109, 0.2), (0.6429, -1.124, 0.2), (0.6739, -1.145, 0.5846), (0.0, -1.132, 0.6262), (0.7016, -1.07, 0.4906), (0.485, -1.109, 0.2), (0.2768, -1.121, 0.6262), (0.6901, -1.114, 0.4141), (0.0, -0.5696, 0.2), (0.6429, -0.6203, 0.2), (0.6716, -0.5849, 0.6202), (0.0, -0.5849, 0.6618), (0.485, -0.6188, 0.2), (0.7016, -0.6586, 0.5046), (0.2315, -0.5758, 0.6618), (0.6879, -0.6258, 0.4089), (0.0, -1.141, 0.6714), (0.2707, -1.118, 0.6714), (0.0, -0.6107, 0.6657), (0.2267, -0.588, 0.6657), (0.0, -1.132, 0.6322), (0.2602, -1.122, 0.6322), (0.0, -1.139, 0.6655), (0.2548, -1.12, 0.6655), (0.0, -1.078, 0.627), (0.2229, -1.071, 0.627), (0.0, -1.084, 0.6556), (0.219, -1.07, 0.6556), (0.6711, -0.4633, 0.2532), (0.0, -1.53, 0.248), (0.6711, 1.145, 0.2532), (0.6711, -1.371, 0.2485), (0.6711, 1.486, 0.2532), (0.6711, -1.482, 0.248), (0.0, 1.533, 0.2532), (0.6711, 1.365, 0.2532), (0.6711, 0.2943, 0.2532), (0.6711, 0.3716, 0.2532), (0.3534, -1.53, 0.248), (0.3534, 1.533, 0.2532), (0.6711, -1.144, 0.2498), (0.6711, -0.6092, 0.2526), (0.4992, 1.128, 0.3212), (0.7026, 1.128, 0.3212), (0.4992, 1.082, 0.1804), (0.7026, 1.082, 0.1804), (0.4992, 0.9625, 0.09332), (0.7026, 0.9625, 0.09332), (0.4992, 0.8144, 0.09332), (0.7026, 0.8144, 0.09332), (0.4992, 0.6946, 0.1804), (0.7026, 0.6946, 0.1804), (0.4992, 0.6488, 0.3212), (0.7026, 0.6488, 0.3212), (0.4992, 0.6946, 0.4621), (0.7026, 0.6946, 0.4621), (0.4992, 0.8144, 0.5492), (0.7026, 0.8144, 0.5492), (0.4992, 0.9625, 0.5492), (0.7026, 0.9625, 0.5492), (0.4992, 1.082, 0.4621), (0.7026, 1.082, 0.4621), (0.5291, 1.132, 0.3212), (0.6727, 1.132, 0.3212), (0.6727, 1.086, 0.178), (0.5291, 1.086, 0.178), (0.6727, 0.9637, 0.08953), (0.5291, 0.9637, 0.08953), (0.6727, 0.8131, 0.08953), (0.5291, 0.8131, 0.08953), (0.6727, 0.6913, 0.178), (0.5291, 0.6913, 0.178), (0.6727, 0.6448, 0.3212), (0.5291, 0.6448, 0.3212), (0.6727, 0.6913, 0.4644), (0.5291, 0.6913, 0.4644), (0.6727, 0.8131, 0.5529), (0.5291, 0.8131, 0.5529), (0.6727, 0.9637, 0.5529), (0.5291, 0.9637, 0.5529), (0.6727, 1.086, 0.4644), (0.5291, 1.086, 0.4644), (0.7052, 1.09, 0.3212), (0.7052, 1.051, 0.2028), (0.7052, 0.9507, 0.1297), (0.7052, 0.8262, 0.1297), (0.7052, 0.7255, 0.2028), (0.7052, 0.687, 0.3212), (0.7052, 0.7255, 0.4396), (0.7052, 0.8262, 0.5128), (0.7052, 0.9507, 0.5128), (0.7052, 1.051, 0.4396), (0.7052, 1.076, 0.3212), (0.7052, 1.041, 0.2107), (0.7052, 0.9465, 0.1425), (0.7052, 0.8303, 0.1425), (0.7052, 0.7364, 0.2107), (0.7052, 0.7005, 0.3212), (0.7052, 0.7364, 0.4317), (0.7052, 0.8303, 0.5), (0.7052, 0.9465, 0.5), (0.7052, 1.041, 0.4317), (0.6891, 1.047, 0.3406), (0.6891, 1.005, 0.2124), (0.6891, 0.9558, 0.1765), (0.6891, 0.8211, 0.1765), (0.6891, 0.7716, 0.2124), (0.6891, 0.73, 0.3406), (0.6891, 0.7489, 0.3987), (0.6891, 0.8579, 0.4779), (0.6891, 0.919, 0.4779), (0.6891, 1.028, 0.3987), (0.6891, 0.93, 0.3263), (0.6891, 0.919, 0.2927), (0.6891, 0.9061, 0.2833), (0.6891, 0.8708, 0.2833), (0.6891, 0.8578, 0.2927), (0.6891, 0.8469, 0.3263), (0.6891, 0.8518, 0.3415), (0.6891, 0.8804, 0.3623), (0.6891, 0.8964, 0.3623), (0.6891, 0.925, 0.3415), (0.7032, 0.9216, 0.3212), (0.7032, 0.9153, 0.3018), (0.7032, 0.8987, 0.2897), (0.7032, 0.8782, 0.2897), (0.7032, 0.8616, 0.3018), (0.7032, 0.8553, 0.3212), (0.7032, 0.8616, 0.3407), (0.7032, 0.8782, 0.3528), (0.7032, 0.8987, 0.3528), (0.7032, 0.9153, 0.3407), (0.7032, 0.9216, 0.3212), (0.7032, 0.9153, 0.3018), (0.7032, 0.8987, 0.2897), (0.7032, 0.8782, 0.2897), (0.7032, 0.8616, 0.3018), (0.7032, 0.8553, 0.3212), (0.7032, 0.8616, 0.3407), (0.7032, 0.8782, 0.3528), (0.7032, 0.8987, 0.3528), (0.7032, 0.9153, 0.3407), (0.7058, 0.9088, 0.3212), (0.7058, 0.9049, 0.3093), (0.7058, 0.8947, 0.3019), (0.7058, 0.8821, 0.3019), (0.7058, 0.872, 0.3093), (0.7058, 0.8681, 0.3212), (0.7058, 0.872, 0.3332), (0.7058, 0.8821, 0.3406), (0.7058, 0.8947, 0.3406), (0.7058, 0.9049, 0.3332), (0.0, -0.8395, 0.2), (0.6711, -0.8585, 0.6024), (0.485, -0.8395, 0.2), (0.6711, -0.875, 0.5827), (0.2542, -0.8483, 0.644), (0.0, -0.8758, 0.6686), (0.2487, -0.8531, 0.6686), (0.4562, -1.109, 0.2184), (0.4845, -1.07, 0.509), (0.2892, -1.109, 0.2184), (0.4845, -1.113, 0.4325), (0.4562, -0.6204, 0.2184), (0.2892, -0.6188, 0.2184), (0.4845, -0.6587, 0.523), (0.4845, -0.6259, 0.4273), (0.4845, -1.128, 0.2682), (0.4845, -0.6093, 0.271), (0.4562, -0.8396, 0.2184), (0.2892, -0.8396, 0.2184), (0.4845, -0.875, 0.6151), (0.4845, -0.8717, 0.4353), (0.4845, -0.8676, 0.2696), (0.0, 0.6086, 0.2), (0.6429, 0.6299, 0.2), (0.6713, 0.6308, 0.6521), (0.5753, 0.6662, 0.9886), (0.0, 0.6662, 1.019), (0.7016, 0.7033, 0.5303), (0.6712, 0.6425, 0.6699), (0.5782, 0.6744, 0.9751), (0.6465, 0.6459, 0.675), (0.5573, 0.6768, 0.9757), (0.485, 0.6319, 0.2), (0.3534, 0.6662, 1.019), (0.6854, 0.6468, 0.4253), (0.6711, 0.6308, 0.2532), (0.0, 0.8412, 0.2), (0.6712, 0.8712, 0.6521), (0.5753, 0.8706, 0.9832), (0.0, 0.8706, 1.014), (0.6712, 0.9006, 0.5825), (0.6712, 0.8595, 0.6699), (0.5785, 0.8589, 0.9707), (0.6465, 0.8561, 0.675), (0.5573, 0.8555, 0.971), (0.485, 0.8412, 0.2), (0.3534, 0.8706, 1.014), (0.4558, 1.142, 0.2175), (0.484, 1.074, 0.5371), (0.2979, 1.146, 0.2175), (0.484, 1.128, 0.4428), (0.484, 1.145, 0.2707), (0.4558, 0.6299, 0.2175), (0.484, 0.7033, 0.5477), (0.2979, 0.6319, 0.2175), (0.484, 0.6468, 0.4428), (0.484, 0.6308, 0.2707), (0.4558, 0.8412, 0.2175), (0.484, 0.9006, 0.6), (0.2979, 0.8412, 0.2175), (0.484, 0.8792, 0.4428), (0.484, 0.8712, 0.2707), (0.6268, 1.112, 0.6433), (0.6268, -0.4629, 0.643), (0.5991, 1.461, 0.2), (0.5991, -1.434, 0.2), (0.6268, 1.508, 0.6009), (0.6268, -1.446, 0.5648), (0.5489, 1.064, 0.9893), (0.5489, -0.2488, 1.024), (0.6268, -1.355, 0.5823), (0.6268, 1.374, 0.6204), (0.5826, -0.455, 0.6772), (0.5059, -0.2721, 1.001), (0.5748, -0.439, 0.6746), (0.498, -0.261, 0.9891), (0.5723, 1.108, 0.6839), (0.4956, 1.078, 0.9592), (0.5618, 1.077, 0.6863), (0.485, 1.048, 0.9505), (0.5489, 0.3802, 1.008), (0.5489, 0.4459, 1.006), (0.6208, -0.4496, 0.2), (0.6208, 1.143, 0.2), (0.6208, -1.325, 0.2), (0.6268, 1.538, 0.5004), (0.6208, 1.318, 0.2), (0.6208, 0.2832, 0.2), (0.6208, 0.3579, 0.2), (0.6268, 1.545, 0.4253), (0.6268, -1.497, 0.4032), (0.6094, -1.451, 0.5583), (0.6094, -1.5, 0.4153), (0.6094, -1.432, 0.5583), (0.6094, -1.489, 0.472), (0.6094, -1.482, 0.4145), (0.6188, 1.512, 0.5981), (0.6188, 1.542, 0.5067), (0.615, 1.502, 0.5963), (0.615, 1.531, 0.5077), (0.6208, -1.123, 0.2), (0.6161, -1.14, 0.6041), (0.6208, -0.6201, 0.2), (0.6098, -0.5836, 0.6418), (0.6268, 1.515, 0.2532), (0.6268, -1.486, 0.248), (0.6129, -0.8571, 0.623), (0.4329, -1.109, 0.2184), (0.4329, -0.6202, 0.2184), (0.4329, -0.8396, 0.2184), (0.6208, 0.6302, 0.2), (0.5489, 0.6662, 1.0), (0.5489, 0.8706, 0.9947), (0.4337, 1.143, 0.2175), (0.4337, 0.6302, 0.2175), (0.4337, 0.8412, 0.2175)], [], [(21, 1, 3, 22), (22, 3, 5, 24), (24, 5, 7, 26), (26, 7, 9, 28), (28, 9, 11, 30), (30, 11, 13, 32), (32, 13, 15, 34), (34, 15, 17, 36), (1, 19, 49, 40), (38, 19, 1, 21), (36, 17, 19, 38), (0, 2, 4, 6, 8, 10, 12, 14, 16, 18), (0, 20, 23, 2), (20, 21, 22, 23), (2, 23, 25, 4), (23, 22, 24, 25), (4, 25, 27, 6), (25, 24, 26, 27), (6, 27, 29, 8), (27, 26, 28, 29), (8, 29, 31, 10), (29, 28, 30, 31), (10, 31, 33, 12), (31, 30, 32, 33), (12, 33, 35, 14), (33, 32, 34, 35), (14, 35, 37, 16), (35, 34, 36, 37), (18, 39, 20, 0), (39, 38, 21, 20), (16, 37, 39, 18), (37, 36, 38, 39), (40, 49, 59, 50), (19, 17, 48, 49), (17, 15, 47, 48), (15, 13, 46, 47), (13, 11, 45, 46), (11, 9, 44, 45), (9, 7, 43, 44), (7, 5, 42, 43), (5, 3, 41, 42), (3, 1, 40, 41), (50, 59, 69, 60), (49, 48, 58, 59), (48, 47, 57, 58), (47, 46, 56, 57), (46, 45, 55, 56), (45, 44, 54, 55), (44, 43, 53, 54), (43, 42, 52, 53), (42, 41, 51, 52), (41, 40, 50, 51), (60, 69, 79, 70), (58, 57, 67, 68), (68, 78, 88, 58), (56, 55, 65, 66), (54, 53, 63, 64), (52, 51, 61, 62), (66, 76, 86, 56), (68, 67, 77, 78), (66, 65, 75, 76), (64, 74, 84, 54), (64, 63, 73, 74), (62, 61, 71, 72), (80, 89, 99, 90), (79, 69, 59, 89), (57, 56, 86, 87), (55, 54, 84, 85), (53, 52, 82, 83), (51, 50, 80, 81), (70, 79, 89, 80), (73, 63, 53, 83), (78, 77, 87, 88), (75, 65, 55, 85), (76, 75, 85, 86), (74, 73, 83, 84), (77, 67, 57, 87), (72, 71, 81, 82), (59, 58, 88, 89), (71, 61, 51, 81), (60, 70, 80, 50), (62, 72, 82, 52), (90, 99, 109, 100), (89, 88, 98, 99), (88, 87, 97, 98), (87, 86, 96, 97), (86, 85, 95, 96), (85, 84, 94, 95), (84, 83, 93, 94), (83, 82, 92, 93), (82, 81, 91, 92), (81, 80, 90, 91), (101, 100, 109, 108, 107, 106, 105, 104, 103, 102), (99, 98, 108, 109), (98, 97, 107, 108), (97, 96, 106, 107), (96, 95, 105, 106), (95, 94, 104, 105), (94, 93, 103, 104), (93, 92, 102, 103), (92, 91, 101, 102), (91, 90, 100, 101), (204, 197, 110, 144), (205, 141, 113, 190), (116, 129, 149, 147), (214, 192, 115, 162), (167, 164, 116, 134), (140, 132, 121, 136), (200, 194, 123, 130), (201, 133, 125, 196), (202, 196, 125, 137), (289, 193, 122, 284), (145, 142, 112, 139), (215, 166, 128, 199), (171, 170, 180, 181), (470, 126, 156, 479), (254, 252, 132, 140), (255, 200, 130, 250), (256, 253, 133, 201), (226, 167, 134, 218), (221, 140, 136, 223), (229, 202, 137, 219), (195, 203, 138, 124), (225, 145, 139, 220), (257, 254, 140, 221), (193, 204, 144, 122), (195, 124, 141, 205), (135, 120, 142, 145), (222, 135, 145, 225), (147, 149, 153, 151), (199, 128, 148, 207), (465, 116, 147, 474), (476, 151, 153, 477), (207, 148, 152, 209), (474, 147, 151, 476), (479, 156, 160, 481), (126, 112, 154, 156), (190, 113, 155, 210), (212, 159, 161, 213), (156, 154, 158, 160), (210, 155, 159, 212), (216, 214, 162, 168), (173, 170, 164, 167), (217, 172, 166, 215), (164, 165, 177, 176), (227, 173, 167, 226), (164, 170, 171, 165), (434, 216, 168, 424), (429, 426, 170, 173), (435, 428, 172, 217), (436, 429, 173, 227), (431, 181, 189, 433), (129, 116, 174, 175), (165, 129, 175, 177), (116, 164, 176, 174), (181, 180, 188, 189), (427, 171, 181, 431), (439, 112, 178, 443), (112, 126, 179, 178), (182, 184, 185, 183), (445, 186, 187, 446), (443, 178, 186, 445), (178, 179, 187, 186), (176, 177, 185, 184), (175, 174, 182, 183), (177, 175, 183, 185), (174, 176, 184, 182), (488, 485, 197, 204), (473, 205, 190, 464), (489, 484, 192, 214), (486, 467, 194, 200), (472, 201, 196, 469), (202, 229, 235, 233), (506, 466, 193, 289), (482, 215, 199, 471), (127, 198, 211, 157), (502, 486, 200, 255), (503, 256, 201, 472), (492, 223, 234, 494), (203, 195, 244, 245), (466, 488, 204, 193), (468, 195, 205, 473), (471, 199, 207, 475), (114, 191, 206, 146), (150, 208, 209, 152), (475, 207, 209, 477), (146, 206, 208, 150), (157, 211, 213, 161), (464, 190, 210, 478), (480, 212, 213, 481), (478, 210, 212, 480), (490, 489, 214, 216), (483, 217, 215, 482), (512, 490, 216, 434), (513, 435, 217, 483), (203, 228, 224, 138), (286, 226, 218, 278), (281, 221, 223, 283), (288, 229, 219, 279), (285, 225, 220, 280), (290, 257, 221, 281), (282, 222, 225, 285), (287, 227, 226, 286), (437, 436, 227, 287), (487, 491, 228, 203), (507, 492, 229, 288), (233, 235, 241, 239), (494, 234, 240, 497), (223, 136, 231, 234), (196, 202, 233, 232), (469, 196, 232, 493), (136, 121, 230, 231), (496, 495, 238, 239), (497, 496, 239, 241), (234, 231, 237, 240), (232, 233, 239, 238), (493, 232, 238, 495), (231, 230, 236, 237), (245, 244, 248, 249), (487, 203, 245, 499), (468, 120, 242, 498), (120, 135, 243, 242), (500, 501, 249, 248), (499, 245, 249, 501), (498, 242, 246, 500), (242, 243, 247, 246), (405, 403, 252, 254), (404, 255, 250, 402), (264, 261, 268, 269), (405, 254, 410, 421), (265, 263, 415, 416), (508, 406, 256, 503), (504, 259, 413, 510), (134, 116, 260, 263), (192, 262, 258, 115), (191, 114, 261, 264), (218, 134, 263, 265), (484, 504, 262, 192), (465, 191, 264, 505), (278, 218, 265, 291), (408, 407, 266, 267), (406, 264, 269, 408), (256, 267, 273, 271), (271, 273, 277, 275), (267, 266, 272, 273), (253, 256, 271, 270), (274, 275, 277, 276), (273, 272, 276, 277), (270, 271, 275, 274), (228, 289, 284, 224), (491, 506, 289, 228), (163, 286, 278, 117), (131, 281, 283, 119), (194, 288, 279, 123), (143, 285, 280, 111), (251, 290, 281, 131), (118, 282, 285, 143), (169, 287, 286, 163), (425, 437, 287, 169), (467, 507, 288, 194), (259, 291, 418, 413), (117, 278, 291, 259), (313, 293, 295, 314), (314, 295, 297, 316), (316, 297, 299, 318), (318, 299, 301, 320), (320, 301, 303, 322), (322, 303, 305, 324), (324, 305, 307, 326), (326, 307, 309, 328), (293, 311, 341, 332), (330, 311, 293, 313), (328, 309, 311, 330), (292, 294, 296, 298, 300, 302, 304, 306, 308, 310), (292, 312, 315, 294), (312, 313, 314, 315), (294, 315, 317, 296), (315, 314, 316, 317), (296, 317, 319, 298), (317, 316, 318, 319), (298, 319, 321, 300), (319, 318, 320, 321), (300, 321, 323, 302), (321, 320, 322, 323), (302, 323, 325, 304), (323, 322, 324, 325), (304, 325, 327, 306), (325, 324, 326, 327), (306, 327, 329, 308), (327, 326, 328, 329), (310, 331, 312, 292), (331, 330, 313, 312), (308, 329, 331, 310), (329, 328, 330, 331), (332, 341, 351, 342), (311, 309, 340, 341), (309, 307, 339, 340), (307, 305, 338, 339), (305, 303, 337, 338), (303, 301, 336, 337), (301, 299, 335, 336), (299, 297, 334, 335), (297, 295, 333, 334), (295, 293, 332, 333), (342, 351, 361, 352), (341, 340, 350, 351), (340, 339, 349, 350), (339, 338, 348, 349), (338, 337, 347, 348), (337, 336, 346, 347), (336, 335, 345, 346), (335, 334, 344, 345), (334, 333, 343, 344), (333, 332, 342, 343), (352, 361, 371, 362), (350, 349, 359, 360), (360, 370, 380, 350), (348, 347, 357, 358), (346, 345, 355, 356), (344, 343, 353, 354), (358, 368, 378, 348), (360, 359, 369, 370), (358, 357, 367, 368), (356, 366, 376, 346), (356, 355, 365, 366), (354, 353, 363, 364), (372, 381, 391, 382), (371, 361, 351, 381), (349, 348, 378, 379), (347, 346, 376, 377), (345, 344, 374, 375), (343, 342, 372, 373), (362, 371, 381, 372), (365, 355, 345, 375), (370, 369, 379, 380), (367, 357, 347, 377), (368, 367, 377, 378), (366, 365, 375, 376), (369, 359, 349, 379), (364, 363, 373, 374), (351, 350, 380, 381), (363, 353, 343, 373), (352, 362, 372, 342), (354, 364, 374, 344), (382, 391, 401, 392), (381, 380, 390, 391), (380, 379, 389, 390), (379, 378, 388, 389), (378, 377, 387, 388), (377, 376, 386, 387), (376, 375, 385, 386), (375, 374, 384, 385), (374, 373, 383, 384), (373, 372, 382, 383), (393, 392, 401, 400, 399, 398, 397, 396, 395, 394), (391, 390, 400, 401), (390, 389, 399, 400), (389, 388, 398, 399), (388, 387, 397, 398), (387, 386, 396, 397), (386, 385, 395, 396), (385, 384, 394, 395), (384, 383, 393, 394), (383, 382, 392, 393), (263, 260, 403, 405), (262, 404, 402, 258), (257, 290, 417, 412), (291, 265, 416, 418), (505, 264, 406, 508), (404, 262, 414, 420), (269, 268, 407, 408), (256, 406, 408, 267), (263, 405, 421, 415), (422, 421, 410, 412), (511, 509, 411, 420), (423, 422, 412, 417), (419, 423, 417, 409), (416, 415, 421, 422), (510, 511, 420, 414), (418, 416, 422, 423), (413, 418, 423, 419), (255, 404, 420, 411), (290, 251, 409, 417), (502, 255, 411, 509), (254, 257, 412, 410), (447, 434, 424, 438), (442, 439, 426, 429), (448, 441, 428, 435), (220, 139, 450, 452), (444, 431, 433, 446), (440, 427, 431, 444), (170, 426, 430, 180), (188, 432, 433, 189), (180, 430, 432, 188), (280, 220, 452, 453), (514, 448, 435, 513), (429, 436, 457, 455), (512, 434, 456, 516), (426, 439, 443, 430), (432, 445, 446, 433), (430, 443, 445, 432), (197, 447, 438, 110), (139, 112, 439, 442), (198, 127, 441, 448), (436, 437, 458, 457), (179, 444, 446, 187), (126, 440, 444, 179), (437, 425, 454, 458), (470, 198, 448, 514), (442, 429, 455, 460), (434, 447, 461, 456), (462, 460, 455, 457), (517, 516, 456, 461), (463, 462, 457, 458), (459, 463, 458, 454), (452, 450, 460, 462), (515, 517, 461, 451), (453, 452, 462, 463), (449, 453, 463, 459), (447, 197, 451, 461), (485, 111, 449, 515), (139, 442, 460, 450), (111, 280, 453, 449), (198, 470, 479, 211), (191, 465, 474, 206), (208, 476, 477, 209), (206, 474, 476, 208), (211, 479, 481, 213), (143, 111, 485, 488), (142, 473, 464, 112), (163, 117, 484, 489), (131, 119, 467, 486), (132, 472, 469, 121), (282, 118, 466, 506), (165, 482, 471, 129), (251, 131, 486, 502), (252, 503, 472, 132), (229, 492, 494, 235), (118, 143, 488, 466), (120, 468, 473, 142), (129, 471, 475, 149), (149, 475, 477, 153), (112, 464, 478, 154), (158, 480, 481, 160), (154, 478, 480, 158), (169, 163, 489, 490), (171, 483, 482, 165), (425, 169, 490, 512), (427, 513, 483, 171), (135, 222, 491, 487), (283, 223, 492, 507), (235, 494, 497, 241), (121, 469, 493, 230), (237, 236, 495, 496), (240, 237, 496, 497), (230, 493, 495, 236), (135, 487, 499, 243), (195, 468, 498, 244), (246, 247, 501, 500), (243, 499, 501, 247), (244, 498, 500, 248), (403, 508, 503, 252), (262, 504, 510, 414), (117, 259, 504, 484), (116, 465, 505, 260), (222, 282, 506, 491), (119, 283, 507, 467), (260, 505, 508, 403), (419, 409, 509, 511), (413, 419, 511, 510), (251, 502, 509, 409), (440, 514, 513, 427), (425, 512, 516, 454), (126, 470, 514, 440), (459, 454, 516, 517), (449, 459, 517, 515), (197, 485, 515, 451)])
me_cube_001.polygons.foreach_set('material_index', [5, 5, 5, 5, 5, 5, 5, 5, 5, 5, 5, 5, 5, 5, 5, 5, 5, 5, 5, 5, 5, 5, 5, 5, 5, 5, 5, 5, 5, 5, 5, 5, 6, 5, 5, 5, 5, 5, 5, 5, 5, 5, 6, 6, 6, 6, 6, 6, 6, 6, 6, 6, 6, 6, 6, 6, 6, 6, 6, 6, 6, 6, 6, 6, 6, 6, 6, 6, 6, 6, 6, 6, 6, 6, 6, 6, 6, 6, 6, 6, 6, 6, 6, 6, 6, 6, 6, 6, 6, 6, 6, 6, 6, 6, 6, 6, 6, 6, 6, 6, 6, 6, 0, 0, 0, 0, 0, 0, 0, 0, 0, 0, 0, 0, 0, 0, 0, 0, 0, 0, 0, 0, 0, 0, 0, 0, 0, 0, 0, 2, 0, 0, 1, 2, 2, 0, 0, 0, 1, 0, 0, 0, 0, 0, 0, 0, 0, 0, 0, 0, 0, 2, 0, 0, 0, 2, 0, 0, 0, 1, 1, 2, 2, 2, 2, 2, 2, 0, 0, 0, 0, 0, 0, 0, 0, 0, 0, 0, 0, 0, 0, 0, 0, 0, 1, 2, 2, 0, 0, 1, 0, 0, 0, 0, 0, 0, 0, 0, 0, 0, 0, 0, 0, 0, 0, 0, 2, 2, 0, 0, 0, 0, 3, 3, 2, 2, 2, 2, 2, 0, 0, 0, 4, 2, 2, 2, 0, 0, 0, 0, 0, 0, 0, 0, 0, 0, 0, 0, 0, 0, 0, 0, 0, 0, 0, 0, 0, 0, 0, 0, 0, 0, 0, 0, 0, 0, 0, 0, 0, 0, 0, 0, 5, 5, 5, 5, 5, 5, 5, 5, 5, 5, 5, 5, 5, 5, 5, 5, 5, 5, 5, 5, 5, 5, 5, 5, 5, 5, 5, 5, 5, 5, 5, 5, 6, 5, 5, 5, 5, 5, 5, 5, 5, 5, 6, 6, 6, 6, 6, 6, 6, 6, 6, 6, 6, 6, 6, 6, 6, 6, 6, 6, 6, 6, 6, 6, 6, 6, 6, 6, 6, 6, 6, 6, 6, 6, 6, 6, 6, 6, 6, 6, 6, 6, 6, 6, 6, 6, 6, 6, 6, 6, 6, 6, 6, 6, 6, 6, 6, 6, 6, 6, 6, 6, 0, 0, 0, 0, 0, 0, 0, 0, 0, 0, 0, 0, 0, 0, 0, 0, 0, 0, 0, 0, 0, 0, 0, 0, 0, 2, 0, 0, 1, 2, 0, 0, 0, 0, 0, 1, 2, 0, 0, 0, 0, 2, 0, 0, 0, 0, 0, 0, 0, 0, 0, 0, 0, 0, 0, 0, 0, 0, 0, 0, 0, 1, 2, 0, 0, 0, 0, 0, 0, 0, 0, 0, 0, 0, 0, 0, 0, 2, 0, 1, 0, 0, 0, 0, 0, 0, 0, 2, 0, 3, 3, 2, 0, 0, 4, 2, 2, 0, 0, 0, 0, 0, 0, 0, 0, 0, 0, 0, 0, 0, 0, 0, 0])
me_cube_001.materials.append(mat_material)
me_cube_001.materials.append(mat_material_001)
me_cube_001.materials.append(mat_material_002)
me_cube_001.materials.append(mat_material_003)
me_cube_001.materials.append(mat_material_004)
me_cube_001.materials.append(mat_material_005)
me_cube_001.materials.append(mat_material_006)
me_cube_001.use_remesh_preserve_volume = False
me_cube_001.use_remesh_preserve_attributes = False
me_cube_001.use_mirror_vertex_groups = False
me_cube_001.update()
me_plane_001 = bpy.data.meshes.new('Plane.001')
me_plane_001.from_pydata([(1.0, -1.0, 0.0), (-1.0, -1.0, 0.0), (1.0, 1.0, 0.0), (-1.0, 1.0, 0.0), (1.0, 1.253, 0.2232), (-1.0, 1.253, 0.2232), (1.0, 1.421, 0.6396), (-1.0, 1.421, 0.6396), (1.0, 1.438, 1.004), (-1.0, 1.438, 1.004), (-1.0, 0.4894, 0.0), (1.0, 0.4894, 0.0)], [], [(10, 11, 2, 3), (3, 2, 4, 5), (5, 4, 6, 7), (7, 6, 8, 9), (1, 0, 11, 10)])
me_plane_001.polygons.foreach_set('use_smooth', [True] * 5)
me_plane_001.materials.append(mat_material_007)
me_plane_001.use_remesh_preserve_volume = False
me_plane_001.use_remesh_preserve_attributes = False
me_plane_001.use_mirror_vertex_groups = False
me_plane_001.update()

# ---- objects
ob_cube = bpy.data.objects.new('Cube', me_cube)
ob_camera_001 = bpy.data.objects.new('Camera.001', cam_camera_001)
ob_cube_002 = bpy.data.objects.new('Cube.002', me_cube_002)
ob_cube_001 = bpy.data.objects.new('Cube.001', me_cube_001)
ob_plane = bpy.data.objects.new('Plane', me_plane_001)
ob_lamp = bpy.data.objects.new('Lamp', light_lamp)

# ---- transforms, parenting, visibility, modifiers, constraints
ob_cube.location = (0.0, 0.0, -0.1)
ob_cube.lock_rotations_4d = False
ob_cube.empty_display_type = 'ARROWS'
ob_cube.lineart.crease_threshold = 0.0
_m = ob_cube.modifiers.new('Mirror', 'MIRROR')
_m.use_clip = True
ob_camera_001.location = (2.793, -6.931, 1.038)
ob_camera_001.rotation_euler = (1.481, 0.002696, 0.2004)
ob_camera_001.scale = (1.0, 1.0, 1.0)
ob_camera_001.lock_rotations_4d = False
ob_camera_001.empty_display_type = 'ARROWS'
ob_camera_001.color = (0.0, 0.0, 0.0, 0.0)
ob_camera_001.display_type = 'WIRE'
ob_camera_001.lineart.crease_threshold = 0.0
ob_cube_002.location = (2.766, 0.0, -0.1)
ob_cube_002.rotation_euler = (0.0, 0.0, 3.673)
ob_cube_002.lock_rotations_4d = False
ob_cube_002.empty_display_type = 'ARROWS'
ob_cube_002.lineart.crease_threshold = 0.0
_m = ob_cube_002.modifiers.new('Mirror', 'MIRROR')
_m.use_clip = True
ob_cube_001.location = (0.0, 0.0, -0.1)
ob_cube_001.rotation_euler = (0.0, 0.0, -0.4226)
ob_cube_001.lock_rotations_4d = False
ob_cube_001.empty_display_type = 'ARROWS'
ob_cube_001.lineart.crease_threshold = 0.0
_m = ob_cube_001.modifiers.new('Mirror', 'MIRROR')
_m.use_clip = True
ob_plane.location = (0.0, 0.0, 0.0)
ob_plane.rotation_euler = (0.0, 0.0, 0.2212)
ob_plane.scale = (10.87, 7.935, 7.935)
ob_plane.lineart.crease_threshold = 0.0
_m = ob_plane.modifiers.new('Subsurf', 'SUBSURF')
_m.uv_smooth = 'PRESERVE_CORNERS'
_m.quality = 2
_m.levels = 2
_m.show_only_control_edges = False
ob_lamp.location = (6.153, -3.793, 5.373)
ob_lamp.rotation_euler = (0.8471, 0.169, 0.7732)
ob_lamp.lock_rotations_4d = False
ob_lamp.empty_display_type = 'ARROWS'
ob_lamp.color = (0.0, 0.0, 0.0, 0.0)
ob_lamp.lineart.crease_threshold = 0.0

# ---- collection membership
col_collection_1.objects.link(ob_cube)
col_collection_2.objects.link(ob_camera_001)
col_collection_2.objects.link(ob_cube_002)
col_collection_2.objects.link(ob_cube_001)
col_collection_2.objects.link(ob_plane)
col_collection_2.objects.link(ob_lamp)

# ---- scene / render settings (as saved in the file)
scene.camera = ob_camera_001
scene.frame_start = 1; scene.frame_end = 250; scene.frame_set(1)
scene.render.engine = 'CYCLES'
scene.render.image_settings.compression = 90
scene.render.resolution_percentage = 50
scene.render.dither_intensity = 0.0
scene.render.use_border = True
scene.cycles.use_denoising = False
scene.cycles.samples = 400
scene.cycles.sampling_pattern = 'TABULATED_SOBOL'
scene.cycles.light_sampling_threshold = 0.0
scene.cycles.use_adaptive_sampling = False
scene.cycles.use_light_tree = False
scene.cycles.blur_glossy = 0.0
scene.cycles.volume_bounces = 1
scene.cycles.pixel_filter_type = 'GAUSSIAN'
scene.cycles.sample_clamp_indirect = 0.0
scene.view_settings.view_transform = 'Standard'
bpy.context.view_layer.update()
